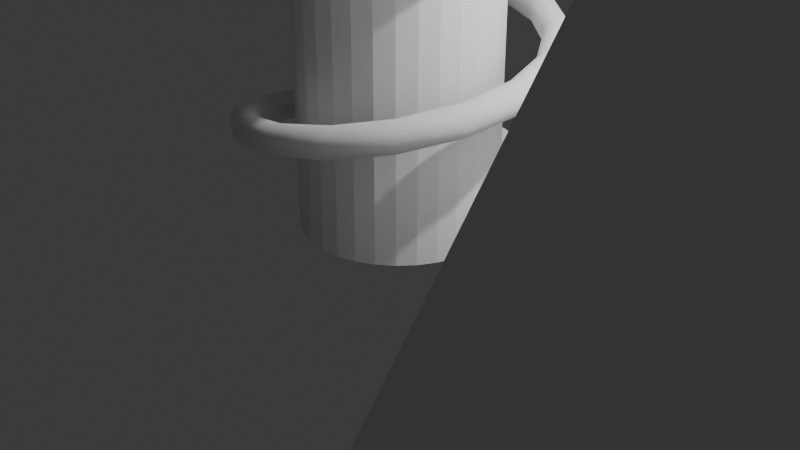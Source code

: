 # Source: holder.blend  (saved by Blender 4.1.24; exported with 4.5.12 LTS)
import bpy
from mathutils import Matrix  # noqa: F401  (used for matrix-valued properties, if any)

bpy.ops.wm.read_factory_settings(use_empty=True)
scene = bpy.context.scene
scene.name = 'Scene'

# ---- collections
col_collection = bpy.data.collections.new('Collection'); scene.collection.children.link(col_collection)

# ---- world
world_world = bpy.data.worlds.new('World'); scene.world = world_world
world_world.use_nodes = True; world_world.node_tree.nodes.clear()
_N = world_world.node_tree.nodes; _L = world_world.node_tree.links
n0 = _N.new('ShaderNodeOutputWorld'); n0.name = 'World Output'; n0.location = (300, 300)
n1 = _N.new('ShaderNodeBackground'); n1.name = 'Background'; n1.location = (10, 300)
n1.inputs[0].default_value = (0.05088, 0.05088, 0.05088, 1.0)
_L.new(n1.outputs[0], n0.inputs[0])
n0.is_active_output = True
world_world.color = (0.05088, 0.05088, 0.05088)
world_world.use_sun_shadow = False
world_world.sun_shadow_jitter_overblur = 0.0

# ---- cameras
cam_camera = bpy.data.cameras.new('Camera')
cam_camera.clip_end = 100.0
cam_camera.ortho_scale = 7.314

# ---- lights
light_light = bpy.data.lights.new('Light', 'POINT')
light_light.transmission_factor = 0.0
light_light.energy = 1000.0
light_light.shadow_soft_size = 0.1
light_light.shadow_maximum_resolution = 0.006
light_light.use_absolute_resolution = True

# ---- meshes
me_circle_001 = bpy.data.meshes.new('Circle.001')
me_circle_001.from_pydata([(1.489, 0.1506, -6.476e-16), (1.459, 0.1477, -6.476e-16), (1.431, 0.1391, -6.476e-16), (1.405, 0.1252, -6.476e-16), (1.382, 0.1065, -6.476e-16), (1.364, 0.08365, -6.476e-16), (1.35, 0.05762, -6.476e-16), (1.341, 0.02938, -6.476e-16), (1.338, 1.266e-08, -6.476e-16), (1.341, -0.02938, -6.476e-16), (1.35, -0.05762, -6.476e-16), (1.364, -0.08365, -6.476e-16), (1.382, -0.1065, -6.476e-16), (1.405, -0.1252, -6.476e-16), (1.431, -0.1391, -6.476e-16), (1.459, -0.1477, -6.476e-16), (1.489, -0.1506, -6.476e-16), (1.518, -0.1477, -6.476e-16), (1.546, -0.1391, -6.476e-16), (1.572, -0.1252, -6.476e-16), (1.595, -0.1065, -6.476e-16), (1.614, -0.08365, -6.476e-16), (1.628, -0.05762, -6.476e-16), (1.636, -0.02938, -6.476e-16), (1.639, 1.266e-08, -6.476e-16), (1.636, 0.02938, -6.476e-16), (1.628, 0.05762, -6.476e-16), (1.614, 0.08365, -6.476e-16), (1.595, 0.1065, -6.476e-16), (1.572, 0.1252, -6.476e-16), (1.546, 0.1391, -6.476e-16), (1.518, 0.1477, -6.476e-16)], [(1, 0), (2, 1), (3, 2), (4, 3), (5, 4), (6, 5), (7, 6), (8, 7), (9, 8), (10, 9), (11, 10), (12, 11), (13, 12), (14, 13), (15, 14), (16, 15), (17, 16), (18, 17), (19, 18), (20, 19), (21, 20), (22, 21), (23, 22), (24, 23), (25, 24), (26, 25), (27, 26), (28, 27), (29, 28), (30, 29), (31, 30), (0, 31)], [])
_uv = me_circle_001.uv_layers.new(name='UVMap')
_uv.uv.foreach_set('vector', [])
me_circle_001.update()
me_circle = bpy.data.meshes.new('Circle')
me_circle.from_pydata([(0.0, 1.0, 0.0), (-0.1951, 0.9808, 0.0), (-0.3827, 0.9239, 0.0), (-0.5556, 0.8315, 0.0), (-0.7071, 0.7071, 0.0), (-0.8315, 0.5556, 0.0), (-0.9239, 0.3827, 0.0), (-0.9808, 0.1951, 0.0), (-1.0, 0.0, 0.0), (-0.9808, -0.1951, 0.0), (-0.9239, -0.3827, 0.0), (-0.8315, -0.5556, 0.0), (-0.7071, -0.7071, 0.0), (-0.5556, -0.8315, 0.0), (-0.3827, -0.9239, 0.0), (-0.1951, -0.9808, 0.0), (0.0, -1.0, 0.0), (0.1951, -0.9808, 0.0), (0.3827, -0.9239, 0.0), (0.5556, -0.8315, 0.0), (0.7071, -0.7071, 0.0), (0.8315, -0.5556, 0.0), (0.9239, -0.3827, 0.0), (0.9808, -0.1951, 0.0), (1.0, 0.0, 0.0), (0.9808, 0.1951, 0.0), (0.9239, 0.3827, 0.0), (0.8315, 0.5556, 0.0), (0.7071, 0.7071, 0.0), (0.5556, 0.8315, 0.0), (0.3827, 0.9239, 0.0), (0.1951, 0.9808, 0.0), (0.03065, 0.9995, 3.686), (-0.1546, 0.9866, 3.623), (-0.334, 0.9358, 3.562), (-0.5005, 0.849, 3.506), (-0.6477, 0.7296, 3.456), (-0.7701, 0.5822, 3.415), (-0.8629, 0.4124, 3.383), (-0.9225, 0.2267, 3.363), (-0.9467, 0.03235, 3.355), (-0.9345, -0.1633, 3.359), (-0.8864, -0.3526, 3.375), (-0.8042, -0.5284, 3.403), (-0.6911, -0.6839, 3.441), (-0.5514, -0.8131, 3.489), (-0.3906, -0.911, 3.543), (-0.2147, -0.974, 3.603), (-0.03064, -0.9995, 3.665), (0.1546, -0.9866, 3.728), (0.334, -0.9358, 3.788), (0.5005, -0.849, 3.845), (0.6478, -0.7296, 3.895), (0.7701, -0.5822, 3.936), (0.8629, -0.4124, 3.967), (0.9225, -0.2267, 3.988), (0.9467, -0.03235, 3.996), (0.9345, 0.1633, 3.992), (0.8864, 0.3526, 3.975), (0.8042, 0.5284, 3.947), (0.6911, 0.6839, 3.909), (0.5514, 0.8131, 3.862), (0.3906, 0.911, 3.807), (0.2148, 0.974, 3.748), (-2.154, 0.9995, 7.876), (-2.321, 0.9866, 7.773), (-2.482, 0.9358, 7.674), (-2.631, 0.849, 7.582), (-2.764, 0.7296, 7.5), (-2.873, 0.5822, 7.432), (-2.957, 0.4124, 7.38), (-3.01, 0.2267, 7.347), (-3.032, 0.03235, 7.334), (-3.021, -0.1633, 7.341), (-2.978, -0.3526, 7.367), (-2.904, -0.5284, 7.413), (-2.802, -0.6839, 7.476), (-2.677, -0.8131, 7.553), (-2.533, -0.911, 7.643), (-2.375, -0.974, 7.74), (-2.209, -0.9995, 7.842), (-2.043, -0.9866, 7.945), (-1.882, -0.9358, 8.045), (-1.732, -0.849, 8.137), (-1.6, -0.7296, 8.219), (-1.49, -0.5822, 8.287), (-1.407, -0.4124, 8.338), (-1.353, -0.2267, 8.371), (-1.331, -0.03235, 8.385), (-1.342, 0.1633, 8.378), (-1.386, 0.3526, 8.351), (-1.459, 0.5284, 8.306), (-1.561, 0.6839, 8.243), (-1.686, 0.8131, 8.165), (-1.831, 0.911, 8.076), (-1.989, 0.974, 7.978), (-9.723, 0.9995, 12.05), (-9.843, 0.9866, 11.9), (-9.96, 0.9358, 11.75), (-10.07, 0.849, 11.61), (-10.16, 0.7296, 11.49), (-10.24, 0.5822, 11.39), (-10.3, 0.4124, 11.31), (-10.34, 0.2267, 11.26), (-10.36, 0.03235, 11.24), (-10.35, -0.1633, 11.25), (-10.32, -0.3526, 11.29), (-10.27, -0.5284, 11.36), (-10.19, -0.6839, 11.45), (-10.1, -0.8131, 11.57), (-9.997, -0.911, 11.7), (-9.883, -0.974, 11.85), (-9.763, -0.9995, 12.0), (-9.642, -0.9866, 12.16), (-9.525, -0.9358, 12.31), (-9.416, -0.849, 12.44), (-9.32, -0.7296, 12.57), (-9.241, -0.5822, 12.67), (-9.18, -0.4124, 12.74), (-9.141, -0.2267, 12.79), (-9.126, -0.03235, 12.81), (-9.134, 0.1633, 12.8), (-9.165, 0.3526, 12.76), (-9.219, 0.5284, 12.7), (-9.292, 0.6839, 12.6), (-9.383, 0.8131, 12.49), (-9.488, 0.911, 12.35), (-9.603, 0.974, 12.21), (-23.68, 0.9995, 18.33), (-23.8, 0.9866, 18.17), (-23.91, 0.9358, 18.02), (-24.02, 0.849, 17.89), (-24.12, 0.7296, 17.76), (-24.2, 0.5822, 17.66), (-24.26, 0.4124, 17.58), (-24.3, 0.2267, 17.54), (-24.31, 0.03236, 17.52), (-24.3, -0.1633, 17.53), (-24.27, -0.3526, 17.57), (-24.22, -0.5284, 17.63), (-24.15, -0.6839, 17.73), (-24.05, -0.8131, 17.84), (-23.95, -0.911, 17.98), (-23.84, -0.974, 18.12), (-23.72, -0.9995, 18.28), (-23.59, -0.9866, 18.43), (-23.48, -0.9358, 18.58), (-23.37, -0.849, 18.72), (-23.27, -0.7296, 18.84), (-23.19, -0.5822, 18.94), (-23.13, -0.4124, 19.02), (-23.09, -0.2267, 19.07), (-23.08, -0.03235, 19.09), (-23.09, 0.1633, 19.08), (-23.12, 0.3526, 19.04), (-23.17, 0.5284, 18.97), (-23.24, 0.6839, 18.88), (-23.34, 0.8131, 18.76), (-23.44, 0.911, 18.63), (-23.56, 0.974, 18.48), (-1.583e-07, 1.052, -2.032), (-0.1479, 1.042, -2.043), (-0.29, 1.012, -2.074), (-0.421, 0.9635, -2.124), (-0.5359, 0.8979, -2.192), (-0.6301, 0.8179, -2.274), (-0.7002, 0.7266, -2.368), (-0.7433, 0.6276, -2.47), (-0.7579, 0.5246, -2.576), (-0.7433, 0.4216, -2.682), (-0.7002, 0.3226, -2.784), (-0.6301, 0.2313, -2.878), (-0.5359, 0.1513, -2.961), (-0.421, 0.0857, -3.028), (-0.29, 0.03692, -3.078), (-0.1479, 0.00688, -3.109), (-2.404e-07, -0.003263, -3.12), (0.1479, 0.00688, -3.109), (0.29, 0.03692, -3.078), (0.421, 0.0857, -3.028), (0.5359, 0.1513, -2.961), (0.6301, 0.2313, -2.878), (0.7002, 0.3226, -2.784), (0.7433, 0.4216, -2.682), (0.7579, 0.5246, -2.576), (0.7433, 0.6276, -2.47), (0.7002, 0.7266, -2.368), (0.6301, 0.8179, -2.274), (0.5359, 0.8979, -2.192), (0.421, 0.9635, -2.124), (0.29, 1.012, -2.074), (0.1479, 1.042, -2.043)], [], [(3, 2, 34, 35), (30, 29, 61, 62), (17, 16, 48, 49), (4, 3, 35, 36), (31, 30, 62, 63), (18, 17, 49, 50), (5, 4, 36, 37), (0, 31, 63, 32), (19, 18, 50, 51), (6, 5, 37, 38), (20, 19, 51, 52), (7, 6, 38, 39), (21, 20, 52, 53), (8, 7, 39, 40), (22, 21, 53, 54), (9, 8, 40, 41), (23, 22, 54, 55), (10, 9, 41, 42), (24, 23, 55, 56), (11, 10, 42, 43), (25, 24, 56, 57), (12, 11, 43, 44), (26, 25, 57, 58), (13, 12, 44, 45), (27, 26, 58, 59), (14, 13, 45, 46), (1, 0, 32, 33), (28, 27, 59, 60), (15, 14, 46, 47), (2, 1, 33, 34), (29, 28, 60, 61), (16, 15, 47, 48), (43, 42, 74, 75), (57, 56, 88, 89), (44, 43, 75, 76), (58, 57, 89, 90), (45, 44, 76, 77), (59, 58, 90, 91), (46, 45, 77, 78), (33, 32, 64, 65), (60, 59, 91, 92), (47, 46, 78, 79), (34, 33, 65, 66), (61, 60, 92, 93), (48, 47, 79, 80), (35, 34, 66, 67), (62, 61, 93, 94), (49, 48, 80, 81), (36, 35, 67, 68), (63, 62, 94, 95), (50, 49, 81, 82), (37, 36, 68, 69), (32, 63, 95, 64), (51, 50, 82, 83), (38, 37, 69, 70), (52, 51, 83, 84), (39, 38, 70, 71), (53, 52, 84, 85), (40, 39, 71, 72), (54, 53, 85, 86), (41, 40, 72, 73), (55, 54, 86, 87), (42, 41, 73, 74), (56, 55, 87, 88), (78, 77, 109, 110), (65, 64, 96, 97), (92, 91, 123, 124), (79, 78, 110, 111), (66, 65, 97, 98), (93, 92, 124, 125), (80, 79, 111, 112), (67, 66, 98, 99), (94, 93, 125, 126), (81, 80, 112, 113), (68, 67, 99, 100), (95, 94, 126, 127), (82, 81, 113, 114), (69, 68, 100, 101), (64, 95, 127, 96), (83, 82, 114, 115), (70, 69, 101, 102), (84, 83, 115, 116), (71, 70, 102, 103), (85, 84, 116, 117), (72, 71, 103, 104), (86, 85, 117, 118), (73, 72, 104, 105), (87, 86, 118, 119), (74, 73, 105, 106), (88, 87, 119, 120), (75, 74, 106, 107), (89, 88, 120, 121), (76, 75, 107, 108), (90, 89, 121, 122), (77, 76, 108, 109), (91, 90, 122, 123), (113, 112, 144, 145), (100, 99, 131, 132), (127, 126, 158, 159), (114, 113, 145, 146), (101, 100, 132, 133), (96, 127, 159, 128), (115, 114, 146, 147), (102, 101, 133, 134), (116, 115, 147, 148), (103, 102, 134, 135), (117, 116, 148, 149), (104, 103, 135, 136), (118, 117, 149, 150), (105, 104, 136, 137), (119, 118, 150, 151), (106, 105, 137, 138), (120, 119, 151, 152), (107, 106, 138, 139), (121, 120, 152, 153), (108, 107, 139, 140), (122, 121, 153, 154), (109, 108, 140, 141), (123, 122, 154, 155), (110, 109, 141, 142), (97, 96, 128, 129), (124, 123, 155, 156), (111, 110, 142, 143), (98, 97, 129, 130), (125, 124, 156, 157), (112, 111, 143, 144), (99, 98, 130, 131), (126, 125, 157, 158), (11, 12, 172, 171), (25, 26, 186, 185), (12, 13, 173, 172), (26, 27, 187, 186), (13, 14, 174, 173), (0, 1, 161, 160), (27, 28, 188, 187), (14, 15, 175, 174), (1, 2, 162, 161), (28, 29, 189, 188), (15, 16, 176, 175), (2, 3, 163, 162), (29, 30, 190, 189), (16, 17, 177, 176), (3, 4, 164, 163), (30, 31, 191, 190), (17, 18, 178, 177), (4, 5, 165, 164), (31, 0, 160, 191), (18, 19, 179, 178), (5, 6, 166, 165), (19, 20, 180, 179), (6, 7, 167, 166), (20, 21, 181, 180), (7, 8, 168, 167), (21, 22, 182, 181), (8, 9, 169, 168), (22, 23, 183, 182), (9, 10, 170, 169), (23, 24, 184, 183), (10, 11, 171, 170), (24, 25, 185, 184)])
_uv = me_circle.uv_layers.new(name='UVMap')
_uv.uv.foreach_set('vector', [0.0, 0.0, 0.0, 0.0, 0.0, 0.0, 0.0, 0.0, 0.0, 0.0, 0.0, 0.0, 0.0, 0.0, 0.0, 0.0, 0.0, 0.0, 0.0, 0.0, 0.0, 0.0, 0.0, 0.0, 0.0, 0.0, 0.0, 0.0, 0.0, 0.0, 0.0, 0.0, 0.0, 0.0, 0.0, 0.0, 0.0, 0.0, 0.0, 0.0, 0.0, 0.0, 0.0, 0.0, 0.0, 0.0, 0.0, 0.0, 0.0, 0.0, 0.0, 0.0, 0.0, 0.0, 0.0, 0.0, 0.0, 0.0, 0.0, 0.0, 0.0, 0.0, 0.0, 0.0, 0.0, 0.0, 0.0, 0.0, 0.0, 0.0, 0.0, 0.0, 0.0, 0.0, 0.0, 0.0, 0.0, 0.0, 0.0, 0.0, 0.0, 0.0, 0.0, 0.0, 0.0, 0.0, 0.0, 0.0, 0.0, 0.0, 0.0, 0.0, 0.0, 0.0, 0.0, 0.0, 0.0, 0.0, 0.0, 0.0, 0.0, 0.0, 0.0, 0.0, 0.0, 0.0, 0.0, 0.0, 0.0, 0.0, 0.0, 0.0, 0.0, 0.0, 0.0, 0.0, 0.0, 0.0, 0.0, 0.0, 0.0, 0.0, 0.0, 0.0, 0.0, 0.0, 0.0, 0.0, 0.0, 0.0, 0.0, 0.0, 0.0, 0.0, 0.0, 0.0, 0.0, 0.0, 0.0, 0.0, 0.0, 0.0, 0.0, 0.0, 0.0, 0.0, 0.0, 0.0, 0.0, 0.0, 0.0, 0.0, 0.0, 0.0, 0.0, 0.0, 0.0, 0.0, 0.0, 0.0, 0.0, 0.0, 0.0, 0.0, 0.0, 0.0, 0.0, 0.0, 0.0, 0.0, 0.0, 0.0, 0.0, 0.0, 0.0, 0.0, 0.0, 0.0, 0.0, 0.0, 0.0, 0.0, 0.0, 0.0, 0.0, 0.0, 0.0, 0.0, 0.0, 0.0, 0.0, 0.0, 0.0, 0.0, 0.0, 0.0, 0.0, 0.0, 0.0, 0.0, 0.0, 0.0, 0.0, 0.0, 0.0, 0.0, 0.0, 0.0, 0.0, 0.0, 0.0, 0.0, 0.0, 0.0, 0.0, 0.0, 0.0, 0.0, 0.0, 0.0, 0.0, 0.0, 0.0, 0.0, 0.0, 0.0, 0.0, 0.0, 0.0, 0.0, 0.0, 0.0, 0.0, 0.0, 0.0, 0.0, 0.0, 0.0, 0.0, 0.0, 0.0, 0.0, 0.0, 0.0, 0.0, 0.0, 0.0, 0.0, 0.0, 0.0, 0.0, 0.0, 0.0, 0.0, 0.0, 0.0, 0.0, 0.0, 0.0, 0.0, 0.0, 0.0, 0.0, 0.0, 0.0, 0.0, 0.0, 0.0, 0.0, 0.0, 0.0, 0.0, 0.0, 0.0, 0.0, 0.0, 0.0, 0.0, 0.0, 0.0, 0.0, 0.0, 0.0, 0.0, 0.0, 0.0, 0.0, 0.0, 0.0, 0.0, 0.0, 0.0, 0.0, 0.0, 0.0, 0.0, 0.0, 0.0, 0.0, 0.0, 0.0, 0.0, 0.0, 0.0, 0.0, 0.0, 0.0, 0.0, 0.0, 0.0, 0.0, 0.0, 0.0, 0.0, 0.0, 0.0, 0.0, 0.0, 0.0, 0.0, 0.0, 0.0, 0.0, 0.0, 0.0, 0.0, 0.0, 0.0, 0.0, 0.0, 0.0, 0.0, 0.0, 0.0, 0.0, 0.0, 0.0, 0.0, 0.0, 0.0, 0.0, 0.0, 0.0, 0.0, 0.0, 0.0, 0.0, 0.0, 0.0, 0.0, 0.0, 0.0, 0.0, 0.0, 0.0, 0.0, 0.0, 0.0, 0.0, 0.0, 0.0, 0.0, 0.0, 0.0, 0.0, 0.0, 0.0, 0.0, 0.0, 0.0, 0.0, 0.0, 0.0, 0.0, 0.0, 0.0, 0.0, 0.0, 0.0, 0.0, 0.0, 0.0, 0.0, 0.0, 0.0, 0.0, 0.0, 0.0, 0.0, 0.0, 0.0, 0.0, 0.0, 0.0, 0.0, 0.0, 0.0, 0.0, 0.0, 0.0, 0.0, 0.0, 0.0, 0.0, 0.0, 0.0, 0.0, 0.0, 0.0, 0.0, 0.0, 0.0, 0.0, 0.0, 0.0, 0.0, 0.0, 0.0, 0.0, 0.0, 0.0, 0.0, 0.0, 0.0, 0.0, 0.0, 0.0, 0.0, 0.0, 0.0, 0.0, 0.0, 0.0, 0.0, 0.0, 0.0, 0.0, 0.0, 0.0, 0.0, 0.0, 0.0, 0.0, 0.0, 0.0, 0.0, 0.0, 0.0, 0.0, 0.0, 0.0, 0.0, 0.0, 0.0, 0.0, 0.0, 0.0, 0.0, 0.0, 0.0, 0.0, 0.0, 0.0, 0.0, 0.0, 0.0, 0.0, 0.0, 0.0, 0.0, 0.0, 0.0, 0.0, 0.0, 0.0, 0.0, 0.0, 0.0, 0.0, 0.0, 0.0, 0.0, 0.0, 0.0, 0.0, 0.0, 0.0, 0.0, 0.0, 0.0, 0.0, 0.0, 0.0, 0.0, 0.0, 0.0, 0.0, 0.0, 0.0, 0.0, 0.0, 0.0, 0.0, 0.0, 0.0, 0.0, 0.0, 0.0, 0.0, 0.0, 0.0, 0.0, 0.0, 0.0, 0.0, 0.0, 0.0, 0.0, 0.0, 0.0, 0.0, 0.0, 0.0, 0.0, 0.0, 0.0, 0.0, 0.0, 0.0, 0.0, 0.0, 0.0, 0.0, 0.0, 0.0, 0.0, 0.0, 0.0, 0.0, 0.0, 0.0, 0.0, 0.0, 0.0, 0.0, 0.0, 0.0, 0.0, 0.0, 0.0, 0.0, 0.0, 0.0, 0.0, 0.0, 0.0, 0.0, 0.0, 0.0, 0.0, 0.0, 0.0, 0.0, 0.0, 0.0, 0.0, 0.0, 0.0, 0.0, 0.0, 0.0, 0.0, 0.0, 0.0, 0.0, 0.0, 0.0, 0.0, 0.0, 0.0, 0.0, 0.0, 0.0, 0.0, 0.0, 0.0, 0.0, 0.0, 0.0, 0.0, 0.0, 0.0, 0.0, 0.0, 0.0, 0.0, 0.0, 0.0, 0.0, 0.0, 0.0, 0.0, 0.0, 0.0, 0.0, 0.0, 0.0, 0.0, 0.0, 0.0, 0.0, 0.0, 0.0, 0.0, 0.0, 0.0, 0.0, 0.0, 0.0, 0.0, 0.0, 0.0, 0.0, 0.0, 0.0, 0.0, 0.0, 0.0, 0.0, 0.0, 0.0, 0.0, 0.0, 0.0, 0.0, 0.0, 0.0, 0.0, 0.0, 0.0, 0.0, 0.0, 0.0, 0.0, 0.0, 0.0, 0.0, 0.0, 0.0, 0.0, 0.0, 0.0, 0.0, 0.0, 0.0, 0.0, 0.0, 0.0, 0.0, 0.0, 0.0, 0.0, 0.0, 0.0, 0.0, 0.0, 0.0, 0.0, 0.0, 0.0, 0.0, 0.0, 0.0, 0.0, 0.0, 0.0, 0.0, 0.0, 0.0, 0.0, 0.0, 0.0, 0.0, 0.0, 0.0, 0.0, 0.0, 0.0, 0.0, 0.0, 0.0, 0.0, 0.0, 0.0, 0.0, 0.0, 0.0, 0.0, 0.0, 0.0, 0.0, 0.0, 0.0, 0.0, 0.0, 0.0, 0.0, 0.0, 0.0, 0.0, 0.0, 0.0, 0.0, 0.0, 0.0, 0.0, 0.0, 0.0, 0.0, 0.0, 0.0, 0.0, 0.0, 0.0, 0.0, 0.0, 0.0, 0.0, 0.0, 0.0, 0.0, 0.0, 0.0, 0.0, 0.0, 0.0, 0.0, 0.0, 0.0, 0.0, 0.0, 0.0, 0.0, 0.0, 0.0, 0.0, 0.0, 0.0, 0.0, 0.0, 0.0, 0.0, 0.0, 0.0, 0.0, 0.0, 0.0, 0.0, 0.0, 0.0, 0.0, 0.0, 0.0, 0.0, 0.0, 0.0, 0.0, 0.0, 0.0, 0.0, 0.0, 0.0, 0.0, 0.0, 0.0, 0.0, 0.0, 0.0, 0.0, 0.0, 0.0, 0.0, 0.0, 0.0, 0.0, 0.0, 0.0, 0.0, 0.0, 0.0, 0.0, 0.0, 0.0, 0.0, 0.0, 0.0, 0.0, 0.0, 0.0, 0.0, 0.0, 0.0, 0.0, 0.0, 0.0, 0.0, 0.0, 0.0, 0.0, 0.0, 0.0, 0.0, 0.0, 0.0, 0.0, 0.0, 0.0, 0.0, 0.0, 0.0, 0.0, 0.0, 0.0, 0.0, 0.0, 0.0, 0.0, 0.0, 0.0, 0.0, 0.0, 0.0, 0.0, 0.0, 0.0, 0.0, 0.0, 0.0, 0.0, 0.0, 0.0, 0.0, 0.0, 0.0, 0.0, 0.0, 0.0, 0.0, 0.0, 0.0, 0.0, 0.0, 0.0, 0.0, 0.0, 0.0, 0.0, 0.0, 0.0, 0.0, 0.0, 0.0, 0.0, 0.0, 0.0, 0.0, 0.0, 0.0, 0.0, 0.0, 0.0, 0.0, 0.0, 0.0, 0.0, 0.0, 0.0, 0.0, 0.0, 0.0, 0.0, 0.0, 0.0, 0.0, 0.0, 0.0, 0.0, 0.0, 0.0, 0.0, 0.0, 0.0, 0.0, 0.0, 0.0, 0.0, 0.0, 0.0, 0.0, 0.0, 0.0, 0.0, 0.0, 0.0, 0.0, 0.0, 0.0, 0.0, 0.0, 0.0, 0.0, 0.0, 0.0, 0.0, 0.0, 0.0, 0.0, 0.0, 0.0, 0.0, 0.0, 0.0, 0.0, 0.0, 0.0, 0.0, 0.0, 0.0, 0.0, 0.0, 0.0, 0.0, 0.0, 0.0, 0.0, 0.0, 0.0, 0.0, 0.0, 0.0, 0.0, 0.0, 0.0, 0.0, 0.0, 0.0, 0.0, 0.0, 0.0, 0.0, 0.0, 0.0, 0.0, 0.0, 0.0, 0.0, 0.0, 0.0, 0.0, 0.0, 0.0, 0.0, 0.0, 0.0, 0.0, 0.0, 0.0, 0.0, 0.0, 0.0, 0.0, 0.0, 0.0, 0.0, 0.0, 0.0, 0.0, 0.0, 0.0, 0.0, 0.0, 0.0, 0.0, 0.0, 0.0, 0.0, 0.0, 0.0, 0.0, 0.0, 0.0, 0.0, 0.0, 0.0, 0.0, 0.0, 0.0, 0.0, 0.0, 0.0, 0.0, 0.0, 0.0, 0.0, 0.0, 0.0, 0.0, 0.0, 0.0, 0.0, 0.0, 0.0, 0.0, 0.0, 0.0, 0.0, 0.0, 0.0, 0.0, 0.0, 0.0, 0.0, 0.0, 0.0, 0.0, 0.0, 0.0, 0.0, 0.0, 0.0, 0.0, 0.0, 0.0, 0.0, 0.0, 0.0, 0.0, 0.0, 0.0, 0.0, 0.0, 0.0, 0.0, 0.0, 0.0, 0.0, 0.0, 0.0, 0.0, 0.0, 0.0, 0.0, 0.0, 0.0, 0.0, 0.0, 0.0, 0.0, 0.0, 0.0, 0.0, 0.0, 0.0, 0.0, 0.0, 0.0, 0.0, 0.0, 0.0, 0.0, 0.0, 0.0, 0.0, 0.0, 0.0, 0.0, 0.0, 0.0, 0.0, 0.0, 0.0, 0.0, 0.0, 0.0, 0.0, 0.0, 0.0, 0.0, 0.0, 0.0, 0.0, 0.0, 0.0, 0.0, 0.0, 0.0, 0.0, 0.0, 0.0, 0.0, 0.0, 0.0, 0.0, 0.0, 0.0, 0.0, 0.0, 0.0, 0.0, 0.0, 0.0, 0.0, 0.0, 0.0, 0.0, 0.0, 0.0, 0.0, 0.0, 0.0, 0.0, 0.0, 0.0, 0.0, 0.0, 0.0, 0.0, 0.0, 0.0, 0.0, 0.0, 0.0, 0.0, 0.0, 0.0, 0.0, 0.0, 0.0, 0.0, 0.0, 0.0, 0.0, 0.0, 0.0, 0.0, 0.0, 0.0, 0.0, 0.0, 0.0, 0.0, 0.0, 0.0, 0.0, 0.0, 0.0, 0.0, 0.0, 0.0, 0.0, 0.0, 0.0, 0.0, 0.0, 0.0, 0.0, 0.0, 0.0, 0.0, 0.0, 0.0, 0.0, 0.0, 0.0, 0.0, 0.0, 0.0, 0.0, 0.0, 0.0, 0.0, 0.0, 0.0, 0.0, 0.0, 0.0, 0.0, 0.0, 0.0, 0.0, 0.0, 0.0, 0.0, 0.0, 0.0, 0.0, 0.0, 0.0, 0.0, 0.0, 0.0, 0.0, 0.0, 0.0, 0.0, 0.0, 0.0, 0.0, 0.0, 0.0, 0.0, 0.0, 0.0, 0.0, 0.0, 0.0, 0.0, 0.0, 0.0, 0.0, 0.0, 0.0, 0.0, 0.0, 0.0, 0.0, 0.0, 0.0, 0.0, 0.0, 0.0, 0.0, 0.0, 0.0, 0.0, 0.0, 0.0, 0.0, 0.0, 0.0, 0.0, 0.0, 0.0, 0.0, 0.0, 0.0, 0.0, 0.0, 0.0, 0.0, 0.0, 0.0, 0.0, 0.0, 0.0, 0.0, 0.0, 0.0, 0.0, 0.0, 0.0, 0.0, 0.0, 0.0, 0.0, 0.0, 0.0, 0.0, 0.0, 0.0, 0.0, 0.0, 0.0, 0.0, 0.0, 0.0, 0.0, 0.0, 0.0, 0.0])
me_circle.update()
me_plane = bpy.data.meshes.new('Plane')
me_plane.from_pydata([(-1.0, -1.0, 0.0), (1.0, -1.0, 0.0), (-1.0, 1.0, 0.0), (1.0, 1.0, 0.0), (2.662, -1.0, -5.215e-08), (2.662, 1.0, -5.215e-08), (2.452, -0.7896, -4.566e-08), (1.21, -0.7896, -6.49e-09), (1.21, 0.7896, -6.49e-09), (2.452, 0.7896, -4.566e-08), (2.452, -0.7896, -0.2511), (2.452, 0.7896, -0.2511), (1.21, 0.7896, -0.2511), (1.21, -0.7896, -0.2511), (-1.0, -1.0, -0.3687), (1.0, -1.0, -0.3687), (-1.0, 1.0, -0.3687), (1.0, 1.0, -0.3687), (2.662, -1.0, -0.3687), (2.662, 1.0, -0.3687)], [], [(0, 1, 3, 2), (7, 6, 10, 13), (7, 8, 3, 1), (9, 6, 4, 5), (8, 9, 5, 3), (6, 7, 1, 4), (12, 13, 10, 11), (6, 9, 11, 10), (8, 7, 13, 12), (9, 8, 12, 11), (5, 4, 18, 19), (0, 2, 16, 14), (3, 5, 19, 17), (2, 3, 17, 16), (1, 0, 14, 15), (4, 1, 15, 18), (16, 17, 19, 18, 15, 14)])
_uv = me_plane.uv_layers.new(name='UVMap')
_uv.uv.foreach_set('vector', [0.0, 0.0, 1.0, 0.0, 1.0, 1.0, 0.0, 1.0, 1.0, 0.1052, 1.0, 0.1052, 1.0, 0.1052, 1.0, 0.1052, 1.0, 0.1052, 1.0, 0.8948, 1.0, 1.0, 1.0, 0.0, 1.0, 0.8948, 1.0, 0.1052, 1.0, 0.0, 1.0, 1.0, 1.0, 0.8948, 1.0, 0.8948, 1.0, 1.0, 1.0, 1.0, 1.0, 0.1052, 1.0, 0.1052, 1.0, 0.0, 1.0, 0.0, 1.0, 0.8948, 1.0, 0.1052, 1.0, 0.1052, 1.0, 0.8948, 1.0, 0.1052, 1.0, 0.8948, 1.0, 0.8948, 1.0, 0.1052, 1.0, 0.8948, 1.0, 0.1052, 1.0, 0.1052, 1.0, 0.8948, 1.0, 0.8948, 1.0, 0.8948, 1.0, 0.8948, 1.0, 0.8948, 1.0, 1.0, 1.0, 0.0, 1.0, 0.0, 1.0, 1.0, 0.0, 0.0, 0.0, 1.0, 0.0, 1.0, 0.0, 0.0, 1.0, 1.0, 1.0, 1.0, 1.0, 1.0, 1.0, 1.0, 0.0, 1.0, 1.0, 1.0, 1.0, 1.0, 0.0, 1.0, 1.0, 0.0, 0.0, 0.0, 0.0, 0.0, 1.0, 0.0, 1.0, 0.0, 1.0, 0.0, 1.0, 0.0, 1.0, 0.0, 0.0, 1.0, 1.0, 1.0, 1.0, 1.0, 1.0, 0.0, 1.0, 0.0, 0.0, 0.0])
me_plane.update()
me_cube_002 = bpy.data.meshes.new('Cube.002')
me_cube_002.from_pydata([(-0.8406, -0.8406, -1.0), (-0.8406, -1.0, -0.8406), (-1.0, -0.8406, -0.8406), (-0.8406, -0.9533, -0.9533), (-0.9326, -0.9326, -0.9326), (-0.9533, -0.9533, -0.8406), (-0.9533, -0.8406, -0.9533), (-0.8406, -1.0, 0.8406), (-0.8406, -0.8406, 1.0), (-1.0, -0.8406, 0.8406), (-0.8406, -0.9533, 0.9533), (-0.9326, -0.9326, 0.9326), (-0.9533, -0.8406, 0.9533), (-0.9533, -0.9533, 0.8406), (-0.8406, 0.8406, -1.0), (-1.0, 0.8406, -0.8406), (-0.8406, 1.0, -0.8406), (-0.9533, 0.8406, -0.9533), (-0.9326, 0.9326, -0.9326), (-0.9533, 0.9533, -0.8406), (-0.8406, 0.9533, -0.9533), (-0.8406, 0.8406, 1.0), (-0.8406, 1.0, 0.8406), (-1.0, 0.8406, 0.8406), (-0.8406, 0.9533, 0.9533), (-0.9326, 0.9326, 0.9326), (-0.9533, 0.9533, 0.8406), (-0.9533, 0.8406, 0.9533), (0.8406, -0.8406, -1.0), (1.0, -0.8406, -0.8406), (0.8406, -1.0, -0.8406), (0.9533, -0.8406, -0.9533), (0.9326, -0.9326, -0.9326), (0.9533, -0.9533, -0.8406), (0.8406, -0.9533, -0.9533), (0.8406, -0.8406, 1.0), (0.8406, -1.0, 0.8406), (1.0, -0.8406, 0.8406), (0.8406, -0.9533, 0.9533), (0.9326, -0.9326, 0.9326), (0.9533, -0.9533, 0.8406), (0.9533, -0.8406, 0.9533), (0.8406, 0.8406, -1.0), (0.8406, 1.0, -0.8406), (1.0, 0.8406, -0.8406), (0.8406, 0.9533, -0.9533), (0.9326, 0.9326, -0.9326), (0.9533, 0.9533, -0.8406), (0.9533, 0.8406, -0.9533), (0.8406, 0.8406, 1.0), (1.0, 0.8406, 0.8406), (0.8406, 1.0, 0.8406), (0.9533, 0.8406, 0.9533), (0.9326, 0.9326, 0.9326), (0.9533, 0.9533, 0.8406), (0.8406, 0.9533, 0.9533)], [], [(30, 36, 7, 1), (44, 50, 37, 29), (49, 21, 8, 35), (2, 9, 23, 15), (16, 22, 51, 43), (0, 3, 4, 6), (1, 5, 4, 3), (2, 6, 4, 5), (7, 10, 11, 13), (8, 12, 11, 10), (9, 13, 11, 12), (14, 17, 18, 20), (15, 19, 18, 17), (16, 20, 18, 19), (21, 24, 25, 27), (22, 26, 25, 24), (23, 27, 25, 26), (28, 31, 32, 34), (29, 33, 32, 31), (30, 34, 32, 33), (35, 38, 39, 41), (36, 40, 39, 38), (37, 41, 39, 40), (42, 45, 46, 48), (43, 47, 46, 45), (44, 48, 46, 47), (49, 52, 53, 55), (50, 54, 53, 52), (51, 55, 53, 54), (14, 0, 6, 17), (17, 6, 2, 15), (1, 7, 13, 5), (5, 13, 9, 2), (8, 21, 27, 12), (12, 27, 23, 9), (22, 16, 19, 26), (26, 19, 15, 23), (42, 14, 20, 45), (45, 20, 16, 43), (21, 49, 55, 24), (24, 55, 51, 22), (50, 44, 47, 54), (54, 47, 43, 51), (28, 42, 48, 31), (31, 48, 44, 29), (49, 35, 41, 52), (52, 41, 37, 50), (36, 30, 33, 40), (40, 33, 29, 37), (0, 28, 34, 3), (3, 34, 30, 1), (35, 8, 10, 38), (38, 10, 7, 36), (14, 42, 28, 0)])
_uv = me_cube_002.uv_layers.new(name='UVMap')
_uv.uv.foreach_set('vector', [0.3949, 0.7699, 0.6051, 0.7699, 0.6051, 0.9801, 0.3949, 0.9801, 0.3949, 0.5199, 0.6051, 0.5199, 0.6051, 0.7301, 0.3949, 0.7301, 0.6449, 0.5199, 0.8551, 0.5199, 0.8551, 0.7301, 0.6449, 0.7301, 0.3949, 0.01992, 0.6051, 0.01992, 0.6051, 0.2301, 0.3949, 0.2301, 0.3949, 0.2699, 0.6051, 0.2699, 0.6051, 0.4801, 0.3949, 0.4801, 0.1449, 0.7301, 0.1449, 0.75, 0.1334, 0.75, 0.125, 0.7301, 0.3949, 0.9801, 0.3949, 1.0, 0.3834, 1.0, 0.375, 0.9801, 0.3949, 0.01992, 0.375, 0.01992, 0.375, 0.008419, 0.3949, 0.0, 0.6051, 0.9801, 0.625, 0.9801, 0.625, 0.9916, 0.6051, 1.0, 0.8551, 0.7301, 0.875, 0.7301, 0.875, 0.7416, 0.8551, 0.75, 0.6051, 0.01992, 0.6051, 0.0, 0.6166, 0.0, 0.625, 0.01992, 0.1449, 0.5199, 0.125, 0.5199, 0.125, 0.5084, 0.1449, 0.5, 0.3949, 0.2301, 0.3949, 0.25, 0.3834, 0.25, 0.375, 0.2301, 0.3949, 0.2699, 0.375, 0.2699, 0.375, 0.2584, 0.3949, 0.25, 0.8551, 0.5199, 0.8551, 0.5, 0.8666, 0.5, 0.875, 0.5199, 0.6051, 0.2699, 0.6051, 0.25, 0.6166, 0.25, 0.625, 0.2699, 0.6051, 0.2301, 0.625, 0.2301, 0.625, 0.2416, 0.6051, 0.25, 0.3551, 0.7301, 0.375, 0.7301, 0.3778, 0.75, 0.3551, 0.75, 0.3949, 0.7301, 0.3949, 0.75, 0.3778, 0.75, 0.375, 0.7301, 0.3949, 0.7699, 0.375, 0.7699, 0.3778, 0.75, 0.3949, 0.75, 0.6449, 0.7301, 0.6449, 0.75, 0.625, 0.7472, 0.625, 0.7301, 0.6051, 0.7699, 0.6051, 0.75, 0.625, 0.7472, 0.625, 0.7699, 0.6051, 0.7301, 0.625, 0.7301, 0.625, 0.7472, 0.6051, 0.75, 0.3551, 0.5199, 0.3551, 0.5, 0.375, 0.5028, 0.375, 0.5199, 0.3949, 0.4801, 0.3949, 0.5, 0.375, 0.5028, 0.375, 0.4801, 0.3949, 0.5199, 0.375, 0.5199, 0.375, 0.5028, 0.3949, 0.5, 0.6449, 0.5199, 0.625, 0.5199, 0.6222, 0.5, 0.6449, 0.5, 0.6051, 0.5199, 0.6051, 0.5, 0.6222, 0.5, 0.625, 0.5199, 0.6051, 0.4801, 0.625, 0.4801, 0.6222, 0.5, 0.6051, 0.5, 0.1449, 0.5199, 0.1449, 0.7301, 0.125, 0.7301, 0.125, 0.5199, 0.375, 0.2301, 0.375, 0.01992, 0.3949, 0.01992, 0.3949, 0.2301, 0.3949, 0.9801, 0.6051, 0.9801, 0.6051, 1.0, 0.3949, 1.0, 0.3949, 0.0, 0.6051, 0.0, 0.6051, 0.01992, 0.3949, 0.01992, 0.8551, 0.7301, 0.8551, 0.5199, 0.875, 0.5199, 0.875, 0.7301, 0.625, 0.01992, 0.625, 0.2301, 0.6051, 0.2301, 0.6051, 0.01992, 0.6051, 0.2699, 0.3949, 0.2699, 0.3949, 0.25, 0.6051, 0.25, 0.6051, 0.25, 0.3949, 0.25, 0.3949, 0.2301, 0.6051, 0.2301, 0.3551, 0.5199, 0.1449, 0.5199, 0.1449, 0.5, 0.3551, 0.5, 0.375, 0.4801, 0.375, 0.2699, 0.3949, 0.2699, 0.3949, 0.4801, 0.8551, 0.5199, 0.6449, 0.5199, 0.6449, 0.5, 0.8551, 0.5, 0.625, 0.2699, 0.625, 0.4801, 0.6051, 0.4801, 0.6051, 0.2699, 0.6051, 0.5199, 0.3949, 0.5199, 0.3949, 0.5, 0.6051, 0.5, 0.6051, 0.5, 0.3949, 0.5, 0.3949, 0.4801, 0.6051, 0.4801, 0.3551, 0.7301, 0.3551, 0.5199, 0.375, 0.5199, 0.375, 0.7301, 0.375, 0.7301, 0.375, 0.5199, 0.3949, 0.5199, 0.3949, 0.7301, 0.6449, 0.5199, 0.6449, 0.7301, 0.625, 0.7301, 0.625, 0.5199, 0.625, 0.5199, 0.625, 0.7301, 0.6051, 0.7301, 0.6051, 0.5199, 0.6051, 0.7699, 0.3949, 0.7699, 0.3949, 0.75, 0.6051, 0.75, 0.6051, 0.75, 0.3949, 0.75, 0.3949, 0.7301, 0.6051, 0.7301, 0.1449, 0.7301, 0.3551, 0.7301, 0.3551, 0.75, 0.1449, 0.75, 0.375, 0.9801, 0.375, 0.7699, 0.3949, 0.7699, 0.3949, 0.9801, 0.6449, 0.7301, 0.8551, 0.7301, 0.8551, 0.75, 0.6449, 0.75, 0.625, 0.7699, 0.625, 0.9801, 0.6051, 0.9801, 0.6051, 0.7699, 0.1449, 0.5199, 0.3551, 0.5199, 0.3551, 0.7301, 0.1449, 0.7301])
me_cube_002.update()
me_circle_003 = bpy.data.meshes.new('Circle.003')
me_circle_003.from_pydata([(0.0, 1.0, 0.0), (-0.1951, 0.9808, 0.0), (-0.3827, 0.9239, 0.0), (-0.5556, 0.8315, 0.0), (-0.7071, 0.7071, 0.0), (-0.8315, 0.5556, 0.0), (-0.9239, 0.3827, 0.0), (-0.9808, 0.1951, 0.0), (-1.0, 0.0, 0.0), (-0.9808, -0.1951, 0.0), (-0.9239, -0.3827, 0.0), (-0.8315, -0.5556, 0.0), (-0.7071, -0.7071, 0.0), (-0.5556, -0.8315, 0.0), (-0.3827, -0.9239, 0.0), (-0.1951, -0.9808, 0.0), (0.0, -1.0, 0.0), (0.1951, -0.9808, 0.0), (0.3827, -0.9239, 0.0), (0.5556, -0.8315, 0.0), (0.7071, -0.7071, 0.0), (0.8315, -0.5556, 0.0), (0.9239, -0.3827, 0.0), (0.9808, -0.1951, 0.0), (1.0, 0.0, 0.0), (0.9808, 0.1951, 0.0), (0.9239, 0.3827, 0.0), (0.8315, 0.5556, 0.0), (0.7071, 0.7071, 0.0), (0.5556, 0.8315, 0.0), (0.3827, 0.9239, 0.0), (0.1951, 0.9808, 0.0), (0.0, 1.0, 10.0), (-0.1951, 0.9808, 10.0), (-0.3827, 0.9239, 10.0), (-0.5556, 0.8315, 10.0), (-0.7071, 0.7071, 10.0), (-0.8315, 0.5556, 10.0), (-0.9239, 0.3827, 10.0), (-0.9808, 0.1951, 10.0), (-1.0, 0.0, 10.0), (-0.9808, -0.1951, 10.0), (-0.9239, -0.3827, 10.0), (-0.8315, -0.5556, 10.0), (-0.7071, -0.7071, 10.0), (-0.5556, -0.8315, 10.0), (-0.3827, -0.9239, 10.0), (-0.1951, -0.9808, 10.0), (0.0, -1.0, 10.0), (0.1951, -0.9808, 10.0), (0.3827, -0.9239, 10.0), (0.5556, -0.8315, 10.0), (0.7071, -0.7071, 10.0), (0.8315, -0.5556, 10.0), (0.9239, -0.3827, 10.0), (0.9808, -0.1951, 10.0), (1.0, 0.0, 10.0), (0.9808, 0.1951, 10.0), (0.9239, 0.3827, 10.0), (0.8315, 0.5556, 10.0), (0.7071, 0.7071, 10.0), (0.5556, 0.8315, 10.0), (0.3827, 0.9239, 10.0), (0.1951, 0.9808, 10.0), (1.477e-08, 1.675, 10.0), (-0.3268, 1.643, 10.0), (-0.6409, 1.547, 10.0), (-0.9305, 1.393, 10.0), (-1.184, 1.184, 10.0), (-1.393, 0.9305, 10.0), (-1.547, 0.6409, 10.0), (-1.643, 0.3268, 10.0), (-1.675, -1.587e-08, 10.0), (-1.643, -0.3268, 10.0), (-1.547, -0.6409, 10.0), (-1.393, -0.9305, 10.0), (-1.184, -1.184, 10.0), (-0.9305, -1.393, 10.0), (-0.6409, -1.547, 10.0), (-0.3268, -1.643, 10.0), (1.477e-08, -1.675, 10.0), (0.3268, -1.643, 10.0), (0.6409, -1.547, 10.0), (0.9305, -1.393, 10.0), (1.184, -1.184, 10.0), (1.393, -0.9305, 10.0), (1.547, -0.6409, 10.0), (1.643, -0.3268, 10.0), (1.675, -1.587e-08, 10.0), (1.643, 0.3268, 10.0), (1.547, 0.6409, 10.0), (1.393, 0.9305, 10.0), (1.184, 1.184, 10.0), (0.9305, 1.393, 10.0), (0.6409, 1.547, 10.0), (0.3268, 1.643, 10.0), (9.042e-09, 2.14, 11.0), (-0.4175, 2.099, 11.0), (-0.819, 1.977, 11.0), (-1.189, 1.779, 11.0), (-1.513, 1.513, 11.0), (-1.779, 1.189, 11.0), (-1.977, 0.819, 11.0), (-2.099, 0.4175, 11.0), (-2.14, -2.027e-08, 11.0), (-2.099, -0.4175, 11.0), (-1.977, -0.819, 11.0), (-1.779, -1.189, 11.0), (-1.513, -1.513, 11.0), (-1.189, -1.779, 11.0), (-0.819, -1.977, 11.0), (-0.4175, -2.099, 11.0), (9.042e-09, -2.14, 11.0), (0.4175, -2.099, 11.0), (0.819, -1.977, 11.0), (1.189, -1.779, 11.0), (1.513, -1.513, 11.0), (1.779, -1.189, 11.0), (1.977, -0.819, 11.0), (2.099, -0.4175, 11.0), (2.14, -2.027e-08, 11.0), (2.099, 0.4175, 11.0), (1.977, 0.819, 11.0), (1.779, 1.189, 11.0), (1.513, 1.513, 11.0), (1.189, 1.779, 11.0), (0.819, 1.977, 11.0), (0.4175, 2.099, 11.0), (9.042e-09, 2.14, 11.5), (-0.4175, 2.099, 11.5), (-0.819, 1.977, 11.5), (-1.189, 1.779, 11.5), (-1.513, 1.513, 11.5), (-1.779, 1.189, 11.5), (-1.977, 0.819, 11.5), (-2.099, 0.4175, 11.5), (-2.14, -2.027e-08, 11.5), (-2.099, -0.4175, 11.5), (-1.977, -0.819, 11.5), (-1.779, -1.189, 11.5), (-1.513, -1.513, 11.5), (-1.189, -1.779, 11.5), (-0.819, -1.977, 11.5), (-0.4175, -2.099, 11.5), (9.042e-09, -2.14, 11.5), (0.4175, -2.099, 11.5), (0.819, -1.977, 11.5), (1.189, -1.779, 11.5), (1.513, -1.513, 11.5), (1.779, -1.189, 11.5), (1.977, -0.819, 11.5), (2.099, -0.4175, 11.5), (2.14, -2.027e-08, 11.5), (2.099, 0.4175, 11.5), (1.977, 0.819, 11.5), (1.779, 1.189, 11.5), (1.513, 1.513, 11.5), (1.189, 1.779, 11.5), (0.819, 1.977, 11.5), (0.4175, 2.099, 11.5), (6.27e-09, 2.052, 11.5), (-0.4004, 2.013, 11.5), (-0.7855, 1.896, 11.5), (-1.14, 1.707, 11.5), (-1.451, 1.451, 11.5), (-1.707, 1.14, 11.5), (-1.896, 0.7855, 11.5), (-2.013, 0.4004, 11.5), (-2.052, -1.792e-08, 11.5), (-2.013, -0.4004, 11.5), (-1.896, -0.7855, 11.5), (-1.707, -1.14, 11.5), (-1.451, -1.451, 11.5), (-1.14, -1.707, 11.5), (-0.7855, -1.896, 11.5), (-0.4004, -2.013, 11.5), (6.27e-09, -2.052, 11.5), (0.4004, -2.013, 11.5), (0.7855, -1.896, 11.5), (1.14, -1.707, 11.5), (1.451, -1.451, 11.5), (1.707, -1.14, 11.5), (1.896, -0.7855, 11.5), (2.013, -0.4004, 11.5), (2.052, -1.792e-08, 11.5), (2.013, 0.4004, 11.5), (1.896, 0.7855, 11.5), (1.707, 1.14, 11.5), (1.451, 1.451, 11.5), (1.14, 1.707, 11.5), (0.7855, 1.896, 11.5), (0.4004, 2.013, 11.5), (4.224e-09, 1.668, 10.99), (-0.3254, 1.636, 10.99), (-0.6384, 1.541, 10.99), (-0.9268, 1.387, 10.99), (-1.18, 1.18, 10.99), (-1.387, 0.9268, 10.99), (-1.541, 0.6384, 10.99), (-1.636, 0.3254, 10.99), (-1.668, -2.433e-08, 10.99), (-1.636, -0.3254, 10.99), (-1.541, -0.6384, 10.99), (-1.387, -0.9268, 10.99), (-1.18, -1.18, 10.99), (-0.9268, -1.387, 10.99), (-0.6384, -1.541, 10.99), (-0.3254, -1.636, 10.99), (4.224e-09, -1.668, 10.99), (0.3254, -1.636, 10.99), (0.6384, -1.541, 10.99), (0.9268, -1.387, 10.99), (1.18, -1.18, 10.99), (1.387, -0.9268, 10.99), (1.541, -0.6384, 10.99), (1.636, -0.3254, 10.99), (1.668, -2.433e-08, 10.99), (1.636, 0.3254, 10.99), (1.541, 0.6384, 10.99), (1.387, 0.9268, 10.99), (1.18, 1.18, 10.99), (0.9268, 1.387, 10.99), (0.6384, 1.541, 10.99), (0.3254, 1.636, 10.99)], [], [(3, 4, 36, 35), (30, 31, 63, 62), (17, 18, 50, 49), (4, 5, 37, 36), (31, 0, 32, 63), (18, 19, 51, 50), (5, 6, 38, 37), (19, 20, 52, 51), (6, 7, 39, 38), (20, 21, 53, 52), (7, 8, 40, 39), (21, 22, 54, 53), (8, 9, 41, 40), (22, 23, 55, 54), (9, 10, 42, 41), (23, 24, 56, 55), (10, 11, 43, 42), (24, 25, 57, 56), (11, 12, 44, 43), (25, 26, 58, 57), (12, 13, 45, 44), (26, 27, 59, 58), (13, 14, 46, 45), (0, 1, 33, 32), (27, 28, 60, 59), (14, 15, 47, 46), (1, 2, 34, 33), (28, 29, 61, 60), (15, 16, 48, 47), (2, 3, 35, 34), (29, 30, 62, 61), (16, 17, 49, 48), (33, 34, 66, 65), (60, 61, 93, 92), (47, 48, 80, 79), (34, 35, 67, 66), (61, 62, 94, 93), (48, 49, 81, 80), (35, 36, 68, 67), (62, 63, 95, 94), (49, 50, 82, 81), (36, 37, 69, 68), (63, 32, 64, 95), (50, 51, 83, 82), (37, 38, 70, 69), (51, 52, 84, 83), (38, 39, 71, 70), (52, 53, 85, 84), (39, 40, 72, 71), (53, 54, 86, 85), (40, 41, 73, 72), (54, 55, 87, 86), (41, 42, 74, 73), (55, 56, 88, 87), (42, 43, 75, 74), (56, 57, 89, 88), (43, 44, 76, 75), (57, 58, 90, 89), (44, 45, 77, 76), (58, 59, 91, 90), (45, 46, 78, 77), (32, 33, 65, 64), (59, 60, 92, 91), (46, 47, 79, 78), (68, 69, 197, 196), (95, 64, 192, 223), (82, 83, 211, 210), (69, 70, 198, 197), (83, 84, 212, 211), (70, 71, 199, 198), (84, 85, 213, 212), (71, 72, 200, 199), (85, 86, 214, 213), (72, 73, 201, 200), (86, 87, 215, 214), (73, 74, 202, 201), (87, 88, 216, 215), (74, 75, 203, 202), (88, 89, 217, 216), (75, 76, 204, 203), (89, 90, 218, 217), (76, 77, 205, 204), (90, 91, 219, 218), (77, 78, 206, 205), (64, 65, 193, 192), (91, 92, 220, 219), (78, 79, 207, 206), (65, 66, 194, 193), (92, 93, 221, 220), (79, 80, 208, 207), (66, 67, 195, 194), (93, 94, 222, 221), (80, 81, 209, 208), (67, 68, 196, 195), (94, 95, 223, 222), (81, 82, 210, 209), (205, 206, 110, 109), (192, 193, 97, 96), (219, 220, 124, 123), (206, 207, 111, 110), (193, 194, 98, 97), (220, 221, 125, 124), (207, 208, 112, 111), (194, 195, 99, 98), (221, 222, 126, 125), (208, 209, 113, 112), (195, 196, 100, 99), (222, 223, 127, 126), (209, 210, 114, 113), (196, 197, 101, 100), (223, 192, 96, 127), (210, 211, 115, 114), (197, 198, 102, 101), (211, 212, 116, 115), (198, 199, 103, 102), (212, 213, 117, 116), (199, 200, 104, 103), (213, 214, 118, 117), (200, 201, 105, 104), (214, 215, 119, 118), (201, 202, 106, 105), (215, 216, 120, 119), (202, 203, 107, 106), (216, 217, 121, 120), (203, 204, 108, 107), (217, 218, 122, 121), (204, 205, 109, 108), (218, 219, 123, 122), (112, 113, 145, 144), (99, 100, 132, 131), (126, 127, 159, 158), (113, 114, 146, 145), (100, 101, 133, 132), (127, 96, 128, 159), (114, 115, 147, 146), (101, 102, 134, 133), (115, 116, 148, 147), (102, 103, 135, 134), (116, 117, 149, 148), (103, 104, 136, 135), (117, 118, 150, 149), (104, 105, 137, 136), (118, 119, 151, 150), (105, 106, 138, 137), (119, 120, 152, 151), (106, 107, 139, 138), (120, 121, 153, 152), (107, 108, 140, 139), (121, 122, 154, 153), (108, 109, 141, 140), (122, 123, 155, 154), (109, 110, 142, 141), (96, 97, 129, 128), (123, 124, 156, 155), (110, 111, 143, 142), (97, 98, 130, 129), (124, 125, 157, 156), (111, 112, 144, 143), (98, 99, 131, 130), (125, 126, 158, 157), (147, 148, 180, 179), (134, 135, 167, 166), (148, 149, 181, 180), (135, 136, 168, 167), (149, 150, 182, 181), (136, 137, 169, 168), (150, 151, 183, 182), (137, 138, 170, 169), (151, 152, 184, 183), (138, 139, 171, 170), (152, 153, 185, 184), (139, 140, 172, 171), (153, 154, 186, 185), (140, 141, 173, 172), (154, 155, 187, 186), (141, 142, 174, 173), (128, 129, 161, 160), (155, 156, 188, 187), (142, 143, 175, 174), (129, 130, 162, 161), (156, 157, 189, 188), (143, 144, 176, 175), (130, 131, 163, 162), (157, 158, 190, 189), (144, 145, 177, 176), (131, 132, 164, 163), (158, 159, 191, 190), (145, 146, 178, 177), (132, 133, 165, 164), (159, 128, 160, 191), (146, 147, 179, 178), (133, 134, 166, 165), (182, 183, 215, 214), (169, 170, 202, 201), (183, 184, 216, 215), (170, 171, 203, 202), (184, 185, 217, 216), (171, 172, 204, 203), (185, 186, 218, 217), (172, 173, 205, 204), (186, 187, 219, 218), (173, 174, 206, 205), (160, 161, 193, 192), (187, 188, 220, 219), (174, 175, 207, 206), (161, 162, 194, 193), (188, 189, 221, 220), (175, 176, 208, 207), (162, 163, 195, 194), (189, 190, 222, 221), (176, 177, 209, 208), (163, 164, 196, 195), (190, 191, 223, 222), (177, 178, 210, 209), (164, 165, 197, 196), (191, 160, 192, 223), (178, 179, 211, 210), (165, 166, 198, 197), (179, 180, 212, 211), (166, 167, 199, 198), (180, 181, 213, 212), (167, 168, 200, 199), (181, 182, 214, 213), (168, 169, 201, 200)])
_uv = me_circle_003.uv_layers.new(name='UVMap')
_uv.uv.foreach_set('vector', [0.0, 0.0, 0.0, 0.0, 0.0, 0.0, 0.0, 0.0, 0.0, 0.0, 0.0, 0.0, 0.0, 0.0, 0.0, 0.0, 0.0, 0.0, 0.0, 0.0, 0.0, 0.0, 0.0, 0.0, 0.0, 0.0, 0.0, 0.0, 0.0, 0.0, 0.0, 0.0, 0.0, 0.0, 0.0, 0.0, 0.0, 0.0, 0.0, 0.0, 0.0, 0.0, 0.0, 0.0, 0.0, 0.0, 0.0, 0.0, 0.0, 0.0, 0.0, 0.0, 0.0, 0.0, 0.0, 0.0, 0.0, 0.0, 0.0, 0.0, 0.0, 0.0, 0.0, 0.0, 0.0, 0.0, 0.0, 0.0, 0.0, 0.0, 0.0, 0.0, 0.0, 0.0, 0.0, 0.0, 0.0, 0.0, 0.0, 0.0, 0.0, 0.0, 0.0, 0.0, 0.0, 0.0, 0.0, 0.0, 0.0, 0.0, 0.0, 0.0, 0.0, 0.0, 0.0, 0.0, 0.0, 0.0, 0.0, 0.0, 0.0, 0.0, 0.0, 0.0, 0.0, 0.0, 0.0, 0.0, 0.0, 0.0, 0.0, 0.0, 0.0, 0.0, 0.0, 0.0, 0.0, 0.0, 0.0, 0.0, 0.0, 0.0, 0.0, 0.0, 0.0, 0.0, 0.0, 0.0, 0.0, 0.0, 0.0, 0.0, 0.0, 0.0, 0.0, 0.0, 0.0, 0.0, 0.0, 0.0, 0.0, 0.0, 0.0, 0.0, 0.0, 0.0, 0.0, 0.0, 0.0, 0.0, 0.0, 0.0, 0.0, 0.0, 0.0, 0.0, 0.0, 0.0, 0.0, 0.0, 0.0, 0.0, 0.0, 0.0, 0.0, 0.0, 0.0, 0.0, 0.0, 0.0, 0.0, 0.0, 0.0, 0.0, 0.0, 0.0, 0.0, 0.0, 0.0, 0.0, 0.0, 0.0, 0.0, 0.0, 0.0, 0.0, 0.0, 0.0, 0.0, 0.0, 0.0, 0.0, 0.0, 0.0, 0.0, 0.0, 0.0, 0.0, 0.0, 0.0, 0.0, 0.0, 0.0, 0.0, 0.0, 0.0, 0.0, 0.0, 0.0, 0.0, 0.0, 0.0, 0.0, 0.0, 0.0, 0.0, 0.0, 0.0, 0.0, 0.0, 0.0, 0.0, 0.0, 0.0, 0.0, 0.0, 0.0, 0.0, 0.0, 0.0, 0.0, 0.0, 0.0, 0.0, 0.0, 0.0, 0.0, 0.0, 0.0, 0.0, 0.0, 0.0, 0.0, 0.0, 0.0, 0.0, 0.0, 0.0, 0.0, 0.0, 0.0, 0.0, 0.0, 0.0, 0.0, 0.0, 0.0, 0.0, 0.0, 0.0, 0.0, 0.0, 0.0, 0.0, 0.0, 0.0, 0.0, 0.0, 0.0, 0.0, 0.0, 0.0, 0.0, 0.0, 0.0, 0.0, 0.0, 0.0, 0.0, 0.0, 0.0, 0.0, 0.0, 0.0, 0.0, 0.0, 0.0, 0.0, 0.0, 0.0, 0.0, 0.0, 0.0, 0.0, 0.0, 0.0, 0.0, 0.0, 0.0, 0.0, 0.0, 0.0, 0.0, 0.0, 0.0, 0.0, 0.0, 0.0, 0.0, 0.0, 0.0, 0.0, 0.0, 0.0, 0.0, 0.0, 0.0, 0.0, 0.0, 0.0, 0.0, 0.0, 0.0, 0.0, 0.0, 0.0, 0.0, 0.0, 0.0, 0.0, 0.0, 0.0, 0.0, 0.0, 0.0, 0.0, 0.0, 0.0, 0.0, 0.0, 0.0, 0.0, 0.0, 0.0, 0.0, 0.0, 0.0, 0.0, 0.0, 0.0, 0.0, 0.0, 0.0, 0.0, 0.0, 0.0, 0.0, 0.0, 0.0, 0.0, 0.0, 0.0, 0.0, 0.0, 0.0, 0.0, 0.0, 0.0, 0.0, 0.0, 0.0, 0.0, 0.0, 0.0, 0.0, 0.0, 0.0, 0.0, 0.0, 0.0, 0.0, 0.0, 0.0, 0.0, 0.0, 0.0, 0.0, 0.0, 0.0, 0.0, 0.0, 0.0, 0.0, 0.0, 0.0, 0.0, 0.0, 0.0, 0.0, 0.0, 0.0, 0.0, 0.0, 0.0, 0.0, 0.0, 0.0, 0.0, 0.0, 0.0, 0.0, 0.0, 0.0, 0.0, 0.0, 0.0, 0.0, 0.0, 0.0, 0.0, 0.0, 0.0, 0.0, 0.0, 0.0, 0.0, 0.0, 0.0, 0.0, 0.0, 0.0, 0.0, 0.0, 0.0, 0.0, 0.0, 0.0, 0.0, 0.0, 0.0, 0.0, 0.0, 0.0, 0.0, 0.0, 0.0, 0.0, 0.0, 0.0, 0.0, 0.0, 0.0, 0.0, 0.0, 0.0, 0.0, 0.0, 0.0, 0.0, 0.0, 0.0, 0.0, 0.0, 0.0, 0.0, 0.0, 0.0, 0.0, 0.0, 0.0, 0.0, 0.0, 0.0, 0.0, 0.0, 0.0, 0.0, 0.0, 0.0, 0.0, 0.0, 0.0, 0.0, 0.0, 0.0, 0.0, 0.0, 0.0, 0.0, 0.0, 0.0, 0.0, 0.0, 0.0, 0.0, 0.0, 0.0, 0.0, 0.0, 0.0, 0.0, 0.0, 0.0, 0.0, 0.0, 0.0, 0.0, 0.0, 0.0, 0.0, 0.0, 0.0, 0.0, 0.0, 0.0, 0.0, 0.0, 0.0, 0.0, 0.0, 0.0, 0.0, 0.0, 0.0, 0.0, 0.0, 0.0, 0.0, 0.0, 0.0, 0.0, 0.0, 0.0, 0.0, 0.0, 0.0, 0.0, 0.0, 0.0, 0.0, 0.0, 0.0, 0.0, 0.0, 0.0, 0.0, 0.0, 0.0, 0.0, 0.0, 0.0, 0.0, 0.0, 0.0, 0.0, 0.0, 0.0, 0.0, 0.0, 0.0, 0.0, 0.0, 0.0, 0.0, 0.0, 0.0, 0.0, 0.0, 0.0, 0.0, 0.0, 0.0, 0.0, 0.0, 0.0, 0.0, 0.0, 0.0, 0.0, 0.0, 0.0, 0.0, 0.0, 0.0, 0.0, 0.0, 0.0, 0.0, 0.0, 0.0, 0.0, 0.0, 0.0, 0.0, 0.0, 0.0, 0.0, 0.0, 0.0, 0.0, 0.0, 0.0, 0.0, 0.0, 0.0, 0.0, 0.0, 0.0, 0.0, 0.0, 0.0, 0.0, 0.0, 0.0, 0.0, 0.0, 0.0, 0.0, 0.0, 0.0, 0.0, 0.0, 0.0, 0.0, 0.0, 0.0, 0.0, 0.0, 0.0, 0.0, 0.0, 0.0, 0.0, 0.0, 0.0, 0.0, 0.0, 0.0, 0.0, 0.0, 0.0, 0.0, 0.0, 0.0, 0.0, 0.0, 0.0, 0.0, 0.0, 0.0, 0.0, 0.0, 0.0, 0.0, 0.0, 0.0, 0.0, 0.0, 0.0, 0.0, 0.0, 0.0, 0.0, 0.0, 0.0, 0.0, 0.0, 0.0, 0.0, 0.0, 0.0, 0.0, 0.0, 0.0, 0.0, 0.0, 0.0, 0.0, 0.0, 0.0, 0.0, 0.0, 0.0, 0.0, 0.0, 0.0, 0.0, 0.0, 0.0, 0.0, 0.0, 0.0, 0.0, 0.0, 0.0, 0.0, 0.0, 0.0, 0.0, 0.0, 0.0, 0.0, 0.0, 0.0, 0.0, 0.0, 0.0, 0.0, 0.0, 0.0, 0.0, 0.0, 0.0, 0.0, 0.0, 0.0, 0.0, 0.0, 0.0, 0.0, 0.0, 0.0, 0.0, 0.0, 0.0, 0.0, 0.0, 0.0, 0.0, 0.0, 0.0, 0.0, 0.0, 0.0, 0.0, 0.0, 0.0, 0.0, 0.0, 0.0, 0.0, 0.0, 0.0, 0.0, 0.0, 0.0, 0.0, 0.0, 0.0, 0.0, 0.0, 0.0, 0.0, 0.0, 0.0, 0.0, 0.0, 0.0, 0.0, 0.0, 0.0, 0.0, 0.0, 0.0, 0.0, 0.0, 0.0, 0.0, 0.0, 0.0, 0.0, 0.0, 0.0, 0.0, 0.0, 0.0, 0.0, 0.0, 0.0, 0.0, 0.0, 0.0, 0.0, 0.0, 0.0, 0.0, 0.0, 0.0, 0.0, 0.0, 0.0, 0.0, 0.0, 0.0, 0.0, 0.0, 0.0, 0.0, 0.0, 0.0, 0.0, 0.0, 0.0, 0.0, 0.0, 0.0, 0.0, 0.0, 0.0, 0.0, 0.0, 0.0, 0.0, 0.0, 0.0, 0.0, 0.0, 0.0, 0.0, 0.0, 0.0, 0.0, 0.0, 0.0, 0.0, 0.0, 0.0, 0.0, 0.0, 0.0, 0.0, 0.0, 0.0, 0.0, 0.0, 0.0, 0.0, 0.0, 0.0, 0.0, 0.0, 0.0, 0.0, 0.0, 0.0, 0.0, 0.0, 0.0, 0.0, 0.0, 0.0, 0.0, 0.0, 0.0, 0.0, 0.0, 0.0, 0.0, 0.0, 0.0, 0.0, 0.0, 0.0, 0.0, 0.0, 0.0, 0.0, 0.0, 0.0, 0.0, 0.0, 0.0, 0.0, 0.0, 0.0, 0.0, 0.0, 0.0, 0.0, 0.0, 0.0, 0.0, 0.0, 0.0, 0.0, 0.0, 0.0, 0.0, 0.0, 0.0, 0.0, 0.0, 0.0, 0.0, 0.0, 0.0, 0.0, 0.0, 0.0, 0.0, 0.0, 0.0, 0.0, 0.0, 0.0, 0.0, 0.0, 0.0, 0.0, 0.0, 0.0, 0.0, 0.0, 0.0, 0.0, 0.0, 0.0, 0.0, 0.0, 0.0, 0.0, 0.0, 0.0, 0.0, 0.0, 0.0, 0.0, 0.0, 0.0, 0.0, 0.0, 0.0, 0.0, 0.0, 0.0, 0.0, 0.0, 0.0, 0.0, 0.0, 0.0, 0.0, 0.0, 0.0, 0.0, 0.0, 0.0, 0.0, 0.0, 0.0, 0.0, 0.0, 0.0, 0.0, 0.0, 0.0, 0.0, 0.0, 0.0, 0.0, 0.0, 0.0, 0.0, 0.0, 0.0, 0.0, 0.0, 0.0, 0.0, 0.0, 0.0, 0.0, 0.0, 0.0, 0.0, 0.0, 0.0, 0.0, 0.0, 0.0, 0.0, 0.0, 0.0, 0.0, 0.0, 0.0, 0.0, 0.0, 0.0, 0.0, 0.0, 0.0, 0.0, 0.0, 0.0, 0.0, 0.0, 0.0, 0.0, 0.0, 0.0, 0.0, 0.0, 0.0, 0.0, 0.0, 0.0, 0.0, 0.0, 0.0, 0.0, 0.0, 0.0, 0.0, 0.0, 0.0, 0.0, 0.0, 0.0, 0.0, 0.0, 0.0, 0.0, 0.0, 0.0, 0.0, 0.0, 0.0, 0.0, 0.0, 0.0, 0.0, 0.0, 0.0, 0.0, 0.0, 0.0, 0.0, 0.0, 0.0, 0.0, 0.0, 0.0, 0.0, 0.0, 0.0, 0.0, 0.0, 0.0, 0.0, 0.0, 0.0, 0.0, 0.0, 0.0, 0.0, 0.0, 0.0, 0.0, 0.0, 0.0, 0.0, 0.0, 0.0, 0.0, 0.0, 0.0, 0.0, 0.0, 0.0, 0.0, 0.0, 0.0, 0.0, 0.0, 0.0, 0.0, 0.0, 0.0, 0.0, 0.0, 0.0, 0.0, 0.0, 0.0, 0.0, 0.0, 0.0, 0.0, 0.0, 0.0, 0.0, 0.0, 0.0, 0.0, 0.0, 0.0, 0.0, 0.0, 0.0, 0.0, 0.0, 0.0, 0.0, 0.0, 0.0, 0.0, 0.0, 0.0, 0.0, 0.0, 0.0, 0.0, 0.0, 0.0, 0.0, 0.0, 0.0, 0.0, 0.0, 0.0, 0.0, 0.0, 0.0, 0.0, 0.0, 0.0, 0.0, 0.0, 0.0, 0.0, 0.0, 0.0, 0.0, 0.0, 0.0, 0.0, 0.0, 0.0, 0.0, 0.0, 0.0, 0.0, 0.0, 0.0, 0.0, 0.0, 0.0, 0.0, 0.0, 0.0, 0.0, 0.0, 0.0, 0.0, 0.0, 0.0, 0.0, 0.0, 0.0, 0.0, 0.0, 0.0, 0.0, 0.0, 0.0, 0.0, 0.0, 0.0, 0.0, 0.0, 0.0, 0.0, 0.0, 0.0, 0.0, 0.0, 0.0, 0.0, 0.0, 0.0, 0.0, 0.0, 0.0, 0.0, 0.0, 0.0, 0.0, 0.0, 0.0, 0.0, 0.0, 0.0, 0.0, 0.0, 0.0, 0.0, 0.0, 0.0, 0.0, 0.0, 0.0, 0.0, 0.0, 0.0, 0.0, 0.0, 0.0, 0.0, 0.0, 0.0, 0.0, 0.0, 0.0, 0.0, 0.0, 0.0, 0.0, 0.0, 0.0, 0.0, 0.0, 0.0, 0.0, 0.0, 0.0, 0.0, 0.0, 0.0, 0.0, 0.0, 0.0, 0.0, 0.0, 0.0, 0.0, 0.0, 0.0, 0.0, 0.0, 0.0, 0.0, 0.0, 0.0, 0.0, 0.0, 0.0, 0.0, 0.0, 0.0, 0.0, 0.0, 0.0, 0.0, 0.0, 0.0, 0.0, 0.0, 0.0, 0.0, 0.0, 0.0, 0.0, 0.0, 0.0, 0.0, 0.0, 0.0, 0.0, 0.0, 0.0, 0.0, 0.0, 0.0, 0.0, 0.0, 0.0, 0.0, 0.0, 0.0, 0.0, 0.0, 0.0, 0.0, 0.0, 0.0, 0.0, 0.0, 0.0, 0.0, 0.0, 0.0, 0.0, 0.0, 0.0, 0.0, 0.0, 0.0, 0.0, 0.0, 0.0, 0.0, 0.0, 0.0, 0.0, 0.0, 0.0, 0.0, 0.0, 0.0, 0.0, 0.0, 0.0, 0.0, 0.0, 0.0, 0.0, 0.0, 0.0, 0.0, 0.0, 0.0, 0.0, 0.0, 0.0, 0.0, 0.0, 0.0, 0.0, 0.0, 0.0, 0.0, 0.0, 0.0, 0.0, 0.0, 0.0, 0.0, 0.0, 0.0, 0.0, 0.0, 0.0, 0.0, 0.0, 0.0, 0.0, 0.0, 0.0, 0.0, 0.0, 0.0, 0.0, 0.0, 0.0, 0.0, 0.0, 0.0, 0.0, 0.0, 0.0, 0.0, 0.0, 0.0, 0.0, 0.0, 0.0, 0.0, 0.0, 0.0, 0.0, 0.0, 0.0, 0.0, 0.0, 0.0, 0.0, 0.0, 0.0, 0.0, 0.0, 0.0, 0.0, 0.0, 0.0, 0.0, 0.0, 0.0, 0.0, 0.0, 0.0, 0.0, 0.0, 0.0, 0.0, 0.0, 0.0, 0.0, 0.0, 0.0, 0.0, 0.0, 0.0, 0.0, 0.0, 0.0, 0.0, 0.0, 0.0, 0.0, 0.0, 0.0, 0.0, 0.0, 0.0, 0.0, 0.0, 0.0, 0.0, 0.0, 0.0, 0.0, 0.0, 0.0, 0.0, 0.0, 0.0, 0.0, 0.0, 0.0, 0.0, 0.0, 0.0, 0.0, 0.0, 0.0, 0.0, 0.0, 0.0, 0.0, 0.0, 0.0, 0.0, 0.0, 0.0, 0.0, 0.0, 0.0, 0.0, 0.0, 0.0, 0.0, 0.0, 0.0, 0.0, 0.0, 0.0, 0.0, 0.0, 0.0, 0.0, 0.0, 0.0, 0.0, 0.0, 0.0, 0.0, 0.0, 0.0, 0.0, 0.0, 0.0, 0.0, 0.0, 0.0, 0.0, 0.0, 0.0, 0.0, 0.0, 0.0, 0.0, 0.0, 0.0, 0.0, 0.0, 0.0, 0.0, 0.0, 0.0, 0.0, 0.0, 0.0, 0.0, 0.0, 0.0, 0.0, 0.0, 0.0, 0.0, 0.0, 0.0, 0.0, 0.0, 0.0, 0.0, 0.0, 0.0, 0.0, 0.0, 0.0, 0.0, 0.0, 0.0, 0.0, 0.0, 0.0, 0.0, 0.0, 0.0, 0.0, 0.0, 0.0, 0.0, 0.0, 0.0, 0.0, 0.0, 0.0, 0.0, 0.0, 0.0, 0.0, 0.0, 0.0, 0.0, 0.0, 0.0, 0.0, 0.0, 0.0, 0.0, 0.0, 0.0, 0.0, 0.0, 0.0, 0.0, 0.0, 0.0, 0.0, 0.0, 0.0, 0.0, 0.0, 0.0, 0.0, 0.0, 0.0, 0.0, 0.0, 0.0, 0.0, 0.0, 0.0, 0.0, 0.0, 0.0, 0.0, 0.0, 0.0, 0.0, 0.0, 0.0, 0.0, 0.0, 0.0, 0.0, 0.0, 0.0, 0.0, 0.0, 0.0, 0.0, 0.0, 0.0, 0.0, 0.0, 0.0, 0.0, 0.0, 0.0, 0.0, 0.0, 0.0, 0.0, 0.0, 0.0, 0.0, 0.0, 0.0, 0.0, 0.0, 0.0, 0.0, 0.0, 0.0, 0.0, 0.0, 0.0, 0.0, 0.0, 0.0, 0.0, 0.0, 0.0, 0.0, 0.0, 0.0, 0.0, 0.0, 0.0, 0.0, 0.0, 0.0, 0.0, 0.0, 0.0, 0.0, 0.0, 0.0, 0.0, 0.0, 0.0, 0.0, 0.0, 0.0, 0.0, 0.0, 0.0, 0.0, 0.0, 0.0, 0.0, 0.0, 0.0, 0.0, 0.0, 0.0, 0.0, 0.0, 0.0, 0.0, 0.0, 0.0, 0.0, 0.0, 0.0, 0.0, 0.0, 0.0, 0.0, 0.0, 0.0, 0.0, 0.0, 0.0, 0.0, 0.0, 0.0, 0.0, 0.0, 0.0, 0.0, 0.0, 0.0, 0.0, 0.0, 0.0, 0.0, 0.0, 0.0, 0.0, 0.0, 0.0, 0.0, 0.0, 0.0, 0.0, 0.0, 0.0, 0.0, 0.0, 0.0, 0.0, 0.0, 0.0, 0.0, 0.0, 0.0, 0.0, 0.0, 0.0, 0.0, 0.0, 0.0, 0.0, 0.0, 0.0, 0.0, 0.0, 0.0, 0.0, 0.0, 0.0, 0.0, 0.0, 0.0, 0.0, 0.0, 0.0, 0.0, 0.0, 0.0, 0.0, 0.0, 0.0, 0.0, 0.0, 0.0, 0.0, 0.0, 0.0, 0.0, 0.0, 0.0, 0.0, 0.0, 0.0, 0.0, 0.0, 0.0, 0.0, 0.0, 0.0, 0.0, 0.0, 0.0, 0.0, 0.0, 0.0, 0.0, 0.0, 0.0, 0.0, 0.0, 0.0, 0.0, 0.0, 0.0, 0.0, 0.0, 0.0, 0.0, 0.0, 0.0, 0.0, 0.0, 0.0, 0.0, 0.0, 0.0, 0.0, 0.0, 0.0, 0.0, 0.0, 0.0, 0.0, 0.0, 0.0, 0.0, 0.0, 0.0, 0.0, 0.0, 0.0, 0.0, 0.0, 0.0, 0.0, 0.0])
me_circle_003.update()
me_cylinder = bpy.data.meshes.new('Cylinder')
me_cylinder.from_pydata([(0.0, 1.0, -1.0), (0.0, 1.0, 1.0), (0.1951, 0.9808, -1.0), (0.1951, 0.9808, 1.0), (0.3827, 0.9239, -1.0), (0.3827, 0.9239, 1.0), (0.5556, 0.8315, -1.0), (0.5556, 0.8315, 1.0), (0.7071, 0.7071, -1.0), (0.7071, 0.7071, 1.0), (0.8315, 0.5556, -1.0), (0.8315, 0.5556, 1.0), (0.9239, 0.3827, -1.0), (0.9239, 0.3827, 1.0), (0.9808, 0.1951, -1.0), (0.9808, 0.1951, 1.0), (1.0, 0.0, -1.0), (1.0, 0.0, 1.0), (0.9808, -0.1951, -1.0), (0.9808, -0.1951, 1.0), (0.9239, -0.3827, -1.0), (0.9239, -0.3827, 1.0), (0.8315, -0.5556, -1.0), (0.8315, -0.5556, 1.0), (0.7071, -0.7071, -1.0), (0.7071, -0.7071, 1.0), (0.5556, -0.8315, -1.0), (0.5556, -0.8315, 1.0), (0.3827, -0.9239, -1.0), (0.3827, -0.9239, 1.0), (0.1951, -0.9808, -1.0), (0.1951, -0.9808, 1.0), (0.0, -1.0, -1.0), (0.0, -1.0, 1.0), (-0.1951, -0.9808, -1.0), (-0.1951, -0.9808, 1.0), (-0.3827, -0.9239, -1.0), (-0.3827, -0.9239, 1.0), (-0.5556, -0.8315, -1.0), (-0.5556, -0.8315, 1.0), (-0.7071, -0.7071, -1.0), (-0.7071, -0.7071, 1.0), (-0.8315, -0.5556, -1.0), (-0.8315, -0.5556, 1.0), (-0.9239, -0.3827, -1.0), (-0.9239, -0.3827, 1.0), (-0.9808, -0.1951, -1.0), (-0.9808, -0.1951, 1.0), (-1.0, 0.0, -1.0), (-1.0, 0.0, 1.0), (-0.9808, 0.1951, -1.0), (-0.9808, 0.1951, 1.0), (-0.9239, 0.3827, -1.0), (-0.9239, 0.3827, 1.0), (-0.8315, 0.5556, -1.0), (-0.8315, 0.5556, 1.0), (-0.7071, 0.7071, -1.0), (-0.7071, 0.7071, 1.0), (-0.5556, 0.8315, -1.0), (-0.5556, 0.8315, 1.0), (-0.3827, 0.9239, -1.0), (-0.3827, 0.9239, 1.0), (-0.1951, 0.9808, -1.0), (-0.1951, 0.9808, 1.0), (0.1951, 0.9808, 5.253), (8.122e-08, 1.0, 5.253), (0.3827, 0.9239, 5.253), (0.5556, 0.8315, 5.253), (0.7071, 0.7071, 5.253), (0.8315, 0.5556, 5.253), (0.9239, 0.3827, 5.253), (0.9808, 0.1951, 5.253), (1.0, 0.0, 5.253), (0.9808, -0.1951, 5.253), (0.9239, -0.3827, 5.253), (0.8315, -0.5556, 5.253), (0.7071, -0.7071, 5.253), (0.5556, -0.8315, 5.253), (0.3827, -0.9239, 5.253), (0.1951, -0.9808, 5.253), (8.122e-08, -1.0, 5.253), (-0.1951, -0.9808, 5.253), (-0.3827, -0.9239, 5.253), (-0.5556, -0.8315, 5.253), (-0.7071, -0.7071, 5.253), (-0.8315, -0.5556, 5.253), (-0.9239, -0.3827, 5.253), (-0.9808, -0.1951, 5.253), (-1.0, 0.0, 5.253), (-0.9808, 0.1951, 5.253), (-0.9239, 0.3827, 5.253), (-0.8315, 0.5556, 5.253), (-0.7071, 0.7071, 5.253), (-0.5556, 0.8315, 5.253), (-0.3827, 0.9239, 5.253), (-0.1951, 0.9808, 5.253), (-3.718e-08, 0.675, -3.239), (0.1317, 0.6621, -3.239), (0.2583, 0.6237, -3.239), (0.375, 0.5613, -3.239), (0.4773, 0.4773, -3.239), (0.5613, 0.375, -3.239), (0.6237, 0.2583, -3.239), (0.6621, 0.1317, -3.239), (0.675, 4.842e-09, -3.239), (0.6621, -0.1317, -3.239), (0.6237, -0.2583, -3.239), (0.5613, -0.375, -3.239), (0.4773, -0.4773, -3.239), (0.375, -0.5613, -3.239), (0.2583, -0.6237, -3.239), (0.1317, -0.6621, -3.239), (-3.718e-08, -0.675, -3.239), (-0.1317, -0.6621, -3.239), (-0.2583, -0.6237, -3.239), (-0.375, -0.5613, -3.239), (-0.4773, -0.4773, -3.239), (-0.5613, -0.375, -3.239), (-0.6237, -0.2583, -3.239), (-0.6621, -0.1317, -3.239), (-0.675, 4.842e-09, -3.239), (-0.6621, 0.1317, -3.239), (-0.6237, 0.2583, -3.239), (-0.5613, 0.375, -3.239), (-0.4773, 0.4773, -3.239), (-0.375, 0.5613, -3.239), (-0.2583, 0.6237, -3.239), (-0.1317, 0.6621, -3.239), (-6.182e-07, 0.675, -4.846), (0.1317, 0.6621, -4.846), (0.2583, 0.6237, -4.846), (0.375, 0.5613, -4.846), (0.4773, 0.4773, -4.846), (0.5613, 0.375, -4.846), (0.6237, 0.2583, -4.846), (0.6621, 0.1317, -4.846), (0.675, 4.842e-09, -4.846), (0.6621, -0.1317, -4.846), (0.6237, -0.2583, -4.846), (0.5613, -0.375, -4.846), (0.4773, -0.4773, -4.846), (0.375, -0.5613, -4.846), (0.2583, -0.6237, -4.846), (0.1317, -0.6621, -4.846), (-6.182e-07, -0.675, -4.846), (-0.1317, -0.6621, -4.846), (-0.2583, -0.6237, -4.846), (-0.375, -0.5613, -4.846), (-0.4773, -0.4773, -4.846), (-0.5613, -0.375, -4.846), (-0.6237, -0.2583, -4.846), (-0.6621, -0.1317, -4.846), (-0.675, 4.842e-09, -4.846), (-0.6621, 0.1317, -4.846), (-0.6237, 0.2583, -4.846), (-0.5613, 0.375, -4.846), (-0.4773, 0.4773, -4.846), (-0.375, 0.5613, -4.846), (-0.2583, 0.6237, -4.846), (-0.1317, 0.6621, -4.846), (-4.691e-07, 0.03877, -8.351), (0.007564, 0.03803, -8.351), (0.01484, 0.03582, -8.351), (0.02154, 0.03224, -8.351), (0.02742, 0.02742, -8.351), (0.03224, 0.02154, -8.351), (0.03582, 0.01484, -8.351), (0.03803, 0.007564, -8.351), (0.03877, 2.661e-08, -8.351), (0.03803, -0.007564, -8.351), (0.03582, -0.01484, -8.351), (0.03224, -0.02154, -8.351), (0.02742, -0.02742, -8.351), (0.02154, -0.03224, -8.351), (0.01484, -0.03582, -8.351), (0.007564, -0.03803, -8.351), (-4.691e-07, -0.03877, -8.351), (-0.007565, -0.03803, -8.351), (-0.01484, -0.03582, -8.351), (-0.02154, -0.03224, -8.351), (-0.02742, -0.02742, -8.351), (-0.03224, -0.02154, -8.351), (-0.03582, -0.01484, -8.351), (-0.03803, -0.007564, -8.351), (-0.03877, 2.661e-08, -8.351), (-0.03803, 0.007564, -8.351), (-0.03582, 0.01484, -8.351), (-0.03224, 0.02154, -8.351), (-0.02742, 0.02742, -8.351), (-0.02154, 0.03224, -8.351), (-0.01484, 0.03582, -8.351), (-0.007565, 0.03803, -8.351)], [], [(0, 1, 3, 2), (2, 3, 5, 4), (4, 5, 7, 6), (6, 7, 9, 8), (8, 9, 11, 10), (10, 11, 13, 12), (12, 13, 15, 14), (14, 15, 17, 16), (16, 17, 19, 18), (18, 19, 21, 20), (20, 21, 23, 22), (22, 23, 25, 24), (24, 25, 27, 26), (26, 27, 29, 28), (28, 29, 31, 30), (30, 31, 33, 32), (32, 33, 35, 34), (34, 35, 37, 36), (36, 37, 39, 38), (38, 39, 41, 40), (40, 41, 43, 42), (42, 43, 45, 44), (44, 45, 47, 46), (46, 47, 49, 48), (48, 49, 51, 50), (50, 51, 53, 52), (52, 53, 55, 54), (54, 55, 57, 56), (56, 57, 59, 58), (58, 59, 61, 60), (31, 29, 78, 79), (60, 61, 63, 62), (62, 63, 1, 0), (2, 4, 98, 97), (64, 65, 95, 94, 93, 92, 91, 90, 89, 88, 87, 86, 85, 84, 83, 82, 81, 80, 79, 78, 77, 76, 75, 74, 73, 72, 71, 70, 69, 68, 67, 66), (49, 47, 87, 88), (5, 3, 64, 66), (23, 21, 74, 75), (41, 39, 83, 84), (59, 57, 92, 93), (15, 13, 70, 71), (33, 31, 79, 80), (51, 49, 88, 89), (7, 5, 66, 67), (25, 23, 75, 76), (43, 41, 84, 85), (61, 59, 93, 94), (17, 15, 71, 72), (35, 33, 80, 81), (53, 51, 89, 90), (9, 7, 67, 68), (27, 25, 76, 77), (45, 43, 85, 86), (63, 61, 94, 95), (19, 17, 72, 73), (37, 35, 81, 82), (55, 53, 90, 91), (11, 9, 68, 69), (29, 27, 77, 78), (47, 45, 86, 87), (3, 1, 65, 64), (1, 63, 95, 65), (21, 19, 73, 74), (39, 37, 82, 83), (57, 55, 91, 92), (13, 11, 69, 70), (114, 115, 147, 146), (20, 22, 107, 106), (38, 40, 116, 115), (56, 58, 125, 124), (12, 14, 103, 102), (30, 32, 112, 111), (48, 50, 121, 120), (4, 6, 99, 98), (22, 24, 108, 107), (40, 42, 117, 116), (58, 60, 126, 125), (14, 16, 104, 103), (32, 34, 113, 112), (50, 52, 122, 121), (6, 8, 100, 99), (24, 26, 109, 108), (42, 44, 118, 117), (60, 62, 127, 126), (16, 18, 105, 104), (34, 36, 114, 113), (52, 54, 123, 122), (8, 10, 101, 100), (26, 28, 110, 109), (44, 46, 119, 118), (0, 2, 97, 96), (62, 0, 96, 127), (18, 20, 106, 105), (36, 38, 115, 114), (54, 56, 124, 123), (10, 12, 102, 101), (28, 30, 111, 110), (46, 48, 120, 119), (149, 150, 182, 181), (101, 102, 134, 133), (115, 116, 148, 147), (102, 103, 135, 134), (116, 117, 149, 148), (103, 104, 136, 135), (117, 118, 150, 149), (104, 105, 137, 136), (118, 119, 151, 150), (105, 106, 138, 137), (119, 120, 152, 151), (106, 107, 139, 138), (120, 121, 153, 152), (107, 108, 140, 139), (121, 122, 154, 153), (108, 109, 141, 140), (122, 123, 155, 154), (109, 110, 142, 141), (96, 97, 129, 128), (123, 124, 156, 155), (110, 111, 143, 142), (97, 98, 130, 129), (124, 125, 157, 156), (111, 112, 144, 143), (98, 99, 131, 130), (125, 126, 158, 157), (112, 113, 145, 144), (99, 100, 132, 131), (126, 127, 159, 158), (113, 114, 146, 145), (100, 101, 133, 132), (127, 96, 128, 159), (160, 161, 162, 163, 164, 165, 166, 167, 168, 169, 170, 171, 172, 173, 174, 175, 176, 177, 178, 179, 180, 181, 182, 183, 184, 185, 186, 187, 188, 189, 190, 191), (136, 137, 169, 168), (150, 151, 183, 182), (137, 138, 170, 169), (151, 152, 184, 183), (138, 139, 171, 170), (152, 153, 185, 184), (139, 140, 172, 171), (153, 154, 186, 185), (140, 141, 173, 172), (154, 155, 187, 186), (141, 142, 174, 173), (128, 129, 161, 160), (155, 156, 188, 187), (142, 143, 175, 174), (129, 130, 162, 161), (156, 157, 189, 188), (143, 144, 176, 175), (130, 131, 163, 162), (157, 158, 190, 189), (144, 145, 177, 176), (131, 132, 164, 163), (158, 159, 191, 190), (145, 146, 178, 177), (132, 133, 165, 164), (159, 128, 160, 191), (146, 147, 179, 178), (133, 134, 166, 165), (147, 148, 180, 179), (134, 135, 167, 166), (148, 149, 181, 180), (135, 136, 168, 167)])
_uv = me_cylinder.uv_layers.new(name='UVMap')
_uv.uv.foreach_set('vector', [1.0, 0.5, 1.0, 1.0, 0.9688, 1.0, 0.9688, 0.5, 0.9688, 0.5, 0.9688, 1.0, 0.9375, 1.0, 0.9375, 0.5, 0.9375, 0.5, 0.9375, 1.0, 0.9062, 1.0, 0.9062, 0.5, 0.9062, 0.5, 0.9062, 1.0, 0.875, 1.0, 0.875, 0.5, 0.875, 0.5, 0.875, 1.0, 0.8438, 1.0, 0.8438, 0.5, 0.8438, 0.5, 0.8438, 1.0, 0.8125, 1.0, 0.8125, 0.5, 0.8125, 0.5, 0.8125, 1.0, 0.7812, 1.0, 0.7812, 0.5, 0.7812, 0.5, 0.7812, 1.0, 0.75, 1.0, 0.75, 0.5, 0.75, 0.5, 0.75, 1.0, 0.7188, 1.0, 0.7188, 0.5, 0.7188, 0.5, 0.7188, 1.0, 0.6875, 1.0, 0.6875, 0.5, 0.6875, 0.5, 0.6875, 1.0, 0.6562, 1.0, 0.6562, 0.5, 0.6562, 0.5, 0.6562, 1.0, 0.625, 1.0, 0.625, 0.5, 0.625, 0.5, 0.625, 1.0, 0.5938, 1.0, 0.5938, 0.5, 0.5938, 0.5, 0.5938, 1.0, 0.5625, 1.0, 0.5625, 0.5, 0.5625, 0.5, 0.5625, 1.0, 0.5312, 1.0, 0.5312, 0.5, 0.5312, 0.5, 0.5312, 1.0, 0.5, 1.0, 0.5, 0.5, 0.5, 0.5, 0.5, 1.0, 0.4688, 1.0, 0.4688, 0.5, 0.4688, 0.5, 0.4688, 1.0, 0.4375, 1.0, 0.4375, 0.5, 0.4375, 0.5, 0.4375, 1.0, 0.4062, 1.0, 0.4062, 0.5, 0.4062, 0.5, 0.4062, 1.0, 0.375, 1.0, 0.375, 0.5, 0.375, 0.5, 0.375, 1.0, 0.3438, 1.0, 0.3438, 0.5, 0.3438, 0.5, 0.3438, 1.0, 0.3125, 1.0, 0.3125, 0.5, 0.3125, 0.5, 0.3125, 1.0, 0.2812, 1.0, 0.2812, 0.5, 0.2812, 0.5, 0.2812, 1.0, 0.25, 1.0, 0.25, 0.5, 0.25, 0.5, 0.25, 1.0, 0.2188, 1.0, 0.2188, 0.5, 0.2188, 0.5, 0.2188, 1.0, 0.1875, 1.0, 0.1875, 0.5, 0.1875, 0.5, 0.1875, 1.0, 0.1562, 1.0, 0.1562, 0.5, 0.1562, 0.5, 0.1562, 1.0, 0.125, 1.0, 0.125, 0.5, 0.125, 0.5, 0.125, 1.0, 0.09375, 1.0, 0.09375, 0.5, 0.09375, 0.5, 0.09375, 1.0, 0.0625, 1.0, 0.0625, 0.5, 0.5312, 1.0, 0.5625, 1.0, 0.5625, 1.0, 0.5312, 1.0, 0.0625, 0.5, 0.0625, 1.0, 0.03125, 1.0, 0.03125, 0.5, 0.03125, 0.5, 0.03125, 1.0, 0.0, 1.0, 0.0, 0.5, 0.9688, 0.5, 0.9375, 0.5, 0.9375, 0.5, 0.9688, 0.5, 0.2968, 0.4854, 0.25, 0.49, 0.2032, 0.4854, 0.1582, 0.4717, 0.1167, 0.4496, 0.08029, 0.4197, 0.05045, 0.3833, 0.02827, 0.3418, 0.01461, 0.2968, 0.01, 0.25, 0.01461, 0.2032, 0.02827, 0.1582, 0.05045, 0.1167, 0.08029, 0.08029, 0.1167, 0.05045, 0.1582, 0.02827, 0.2032, 0.01461, 0.25, 0.01, 0.2968, 0.01461, 0.3418, 0.02827, 0.3833, 0.05045, 0.4197, 0.08029, 0.4496, 0.1167, 0.4717, 0.1582, 0.4854, 0.2032, 0.49, 0.25, 0.4854, 0.2968, 0.4717, 0.3418, 0.4496, 0.3833, 0.4197, 0.4197, 0.3833, 0.4496, 0.3418, 0.4717, 0.25, 1.0, 0.2812, 1.0, 0.2812, 1.0, 0.25, 1.0, 0.9375, 1.0, 0.9688, 1.0, 0.9688, 1.0, 0.9375, 1.0, 0.6562, 1.0, 0.6875, 1.0, 0.6875, 1.0, 0.6562, 1.0, 0.375, 1.0, 0.4062, 1.0, 0.4062, 1.0, 0.375, 1.0, 0.09375, 1.0, 0.125, 1.0, 0.125, 1.0, 0.09375, 1.0, 0.7812, 1.0, 0.8125, 1.0, 0.8125, 1.0, 0.7812, 1.0, 0.5, 1.0, 0.5312, 1.0, 0.5312, 1.0, 0.5, 1.0, 0.2188, 1.0, 0.25, 1.0, 0.25, 1.0, 0.2188, 1.0, 0.9062, 1.0, 0.9375, 1.0, 0.9375, 1.0, 0.9062, 1.0, 0.625, 1.0, 0.6562, 1.0, 0.6562, 1.0, 0.625, 1.0, 0.3438, 1.0, 0.375, 1.0, 0.375, 1.0, 0.3438, 1.0, 0.0625, 1.0, 0.09375, 1.0, 0.09375, 1.0, 0.0625, 1.0, 0.75, 1.0, 0.7812, 1.0, 0.7812, 1.0, 0.75, 1.0, 0.4688, 1.0, 0.5, 1.0, 0.5, 1.0, 0.4688, 1.0, 0.1875, 1.0, 0.2188, 1.0, 0.2188, 1.0, 0.1875, 1.0, 0.875, 1.0, 0.9062, 1.0, 0.9062, 1.0, 0.875, 1.0, 0.5938, 1.0, 0.625, 1.0, 0.625, 1.0, 0.5938, 1.0, 0.3125, 1.0, 0.3438, 1.0, 0.3438, 1.0, 0.3125, 1.0, 0.03125, 1.0, 0.0625, 1.0, 0.0625, 1.0, 0.03125, 1.0, 0.7188, 1.0, 0.75, 1.0, 0.75, 1.0, 0.7188, 1.0, 0.4375, 1.0, 0.4688, 1.0, 0.4688, 1.0, 0.4375, 1.0, 0.1562, 1.0, 0.1875, 1.0, 0.1875, 1.0, 0.1562, 1.0, 0.8438, 1.0, 0.875, 1.0, 0.875, 1.0, 0.8438, 1.0, 0.5625, 1.0, 0.5938, 1.0, 0.5938, 1.0, 0.5625, 1.0, 0.2812, 1.0, 0.3125, 1.0, 0.3125, 1.0, 0.2812, 1.0, 0.9688, 1.0, 1.0, 1.0, 1.0, 1.0, 0.9688, 1.0, 0.0, 1.0, 0.03125, 1.0, 0.03125, 1.0, 0.0, 1.0, 0.6875, 1.0, 0.7188, 1.0, 0.7188, 1.0, 0.6875, 1.0, 0.4062, 1.0, 0.4375, 1.0, 0.4375, 1.0, 0.4062, 1.0, 0.125, 1.0, 0.1562, 1.0, 0.1562, 1.0, 0.125, 1.0, 0.8125, 1.0, 0.8438, 1.0, 0.8438, 1.0, 0.8125, 1.0, 0.4375, 0.5, 0.4062, 0.5, 0.4062, 0.5, 0.4375, 0.5, 0.6875, 0.5, 0.6562, 0.5, 0.6562, 0.5, 0.6875, 0.5, 0.4062, 0.5, 0.375, 0.5, 0.375, 0.5, 0.4062, 0.5, 0.125, 0.5, 0.09375, 0.5, 0.09375, 0.5, 0.125, 0.5, 0.8125, 0.5, 0.7812, 0.5, 0.7812, 0.5, 0.8125, 0.5, 0.5312, 0.5, 0.5, 0.5, 0.5, 0.5, 0.5312, 0.5, 0.25, 0.5, 0.2188, 0.5, 0.2188, 0.5, 0.25, 0.5, 0.9375, 0.5, 0.9062, 0.5, 0.9062, 0.5, 0.9375, 0.5, 0.6562, 0.5, 0.625, 0.5, 0.625, 0.5, 0.6562, 0.5, 0.375, 0.5, 0.3438, 0.5, 0.3438, 0.5, 0.375, 0.5, 0.09375, 0.5, 0.0625, 0.5, 0.0625, 0.5, 0.09375, 0.5, 0.7812, 0.5, 0.75, 0.5, 0.75, 0.5, 0.7812, 0.5, 0.5, 0.5, 0.4688, 0.5, 0.4688, 0.5, 0.5, 0.5, 0.2188, 0.5, 0.1875, 0.5, 0.1875, 0.5, 0.2188, 0.5, 0.9062, 0.5, 0.875, 0.5, 0.875, 0.5, 0.9062, 0.5, 0.625, 0.5, 0.5938, 0.5, 0.5938, 0.5, 0.625, 0.5, 0.3438, 0.5, 0.3125, 0.5, 0.3125, 0.5, 0.3438, 0.5, 0.0625, 0.5, 0.03125, 0.5, 0.03125, 0.5, 0.0625, 0.5, 0.75, 0.5, 0.7188, 0.5, 0.7188, 0.5, 0.75, 0.5, 0.4688, 0.5, 0.4375, 0.5, 0.4375, 0.5, 0.4688, 0.5, 0.1875, 0.5, 0.1562, 0.5, 0.1562, 0.5, 0.1875, 0.5, 0.875, 0.5, 0.8438, 0.5, 0.8438, 0.5, 0.875, 0.5, 0.5938, 0.5, 0.5625, 0.5, 0.5625, 0.5, 0.5938, 0.5, 0.3125, 0.5, 0.2812, 0.5, 0.2812, 0.5, 0.3125, 0.5, 1.0, 0.5, 0.9688, 0.5, 0.9688, 0.5, 1.0, 0.5, 0.03125, 0.5, 0.0, 0.5, 0.0, 0.5, 0.03125, 0.5, 0.7188, 0.5, 0.6875, 0.5, 0.6875, 0.5, 0.7188, 0.5, 0.4375, 0.5, 0.4062, 0.5, 0.4062, 0.5, 0.4375, 0.5, 0.1562, 0.5, 0.125, 0.5, 0.125, 0.5, 0.1562, 0.5, 0.8438, 0.5, 0.8125, 0.5, 0.8125, 0.5, 0.8438, 0.5, 0.5625, 0.5, 0.5312, 0.5, 0.5312, 0.5, 0.5625, 0.5, 0.2812, 0.5, 0.25, 0.5, 0.25, 0.5, 0.2812, 0.5, 0.3438, 0.5, 0.3125, 0.5, 0.3125, 0.5, 0.3438, 0.5, 0.8438, 0.5, 0.8125, 0.5, 0.8125, 0.5, 0.8438, 0.5, 0.4062, 0.5, 0.375, 0.5, 0.375, 0.5, 0.4062, 0.5, 0.8125, 0.5, 0.7812, 0.5, 0.7812, 0.5, 0.8125, 0.5, 0.375, 0.5, 0.3438, 0.5, 0.3438, 0.5, 0.375, 0.5, 0.7812, 0.5, 0.75, 0.5, 0.75, 0.5, 0.7812, 0.5, 0.3438, 0.5, 0.3125, 0.5, 0.3125, 0.5, 0.3438, 0.5, 0.75, 0.5, 0.7188, 0.5, 0.7188, 0.5, 0.75, 0.5, 0.3125, 0.5, 0.2812, 0.5, 0.2812, 0.5, 0.3125, 0.5, 0.7188, 0.5, 0.6875, 0.5, 0.6875, 0.5, 0.7188, 0.5, 0.2812, 0.5, 0.25, 0.5, 0.25, 0.5, 0.2812, 0.5, 0.6875, 0.5, 0.6562, 0.5, 0.6562, 0.5, 0.6875, 0.5, 0.25, 0.5, 0.2188, 0.5, 0.2188, 0.5, 0.25, 0.5, 0.6562, 0.5, 0.625, 0.5, 0.625, 0.5, 0.6562, 0.5, 0.2188, 0.5, 0.1875, 0.5, 0.1875, 0.5, 0.2188, 0.5, 0.625, 0.5, 0.5938, 0.5, 0.5938, 0.5, 0.625, 0.5, 0.1875, 0.5, 0.1562, 0.5, 0.1562, 0.5, 0.1875, 0.5, 0.5938, 0.5, 0.5625, 0.5, 0.5625, 0.5, 0.5938, 0.5, 1.0, 0.5, 0.9688, 0.5, 0.9688, 0.5, 1.0, 0.5, 0.1562, 0.5, 0.125, 0.5, 0.125, 0.5, 0.1562, 0.5, 0.5625, 0.5, 0.5312, 0.5, 0.5312, 0.5, 0.5625, 0.5, 0.9688, 0.5, 0.9375, 0.5, 0.9375, 0.5, 0.9688, 0.5, 0.125, 0.5, 0.09375, 0.5, 0.09375, 0.5, 0.125, 0.5, 0.5312, 0.5, 0.5, 0.5, 0.5, 0.5, 0.5312, 0.5, 0.9375, 0.5, 0.9062, 0.5, 0.9062, 0.5, 0.9375, 0.5, 0.09375, 0.5, 0.0625, 0.5, 0.0625, 0.5, 0.09375, 0.5, 0.5, 0.5, 0.4688, 0.5, 0.4688, 0.5, 0.5, 0.5, 0.9062, 0.5, 0.875, 0.5, 0.875, 0.5, 0.9062, 0.5, 0.0625, 0.5, 0.03125, 0.5, 0.03125, 0.5, 0.0625, 0.5, 0.4688, 0.5, 0.4375, 0.5, 0.4375, 0.5, 0.4688, 0.5, 0.875, 0.5, 0.8438, 0.5, 0.8438, 0.5, 0.875, 0.5, 0.03125, 0.5, 0.0, 0.5, 0.0, 0.5, 0.03125, 0.5, 0.75, 0.49, 0.7968, 0.4854, 0.8418, 0.4717, 0.8833, 0.4496, 0.9197, 0.4197, 0.9496, 0.3833, 0.9717, 0.3418, 0.9854, 0.2968, 0.99, 0.25, 0.9854, 0.2032, 0.9717, 0.1582, 0.9496, 0.1167, 0.9197, 0.08029, 0.8833, 0.05045, 0.8418, 0.02827, 0.7968, 0.01461, 0.75, 0.01, 0.7032, 0.01461, 0.6582, 0.02827, 0.6167, 0.05045, 0.5803, 0.08029, 0.5504, 0.1167, 0.5283, 0.1582, 0.5146, 0.2032, 0.51, 0.25, 0.5146, 0.2968, 0.5283, 0.3418, 0.5504, 0.3833, 0.5803, 0.4197, 0.6167, 0.4496, 0.6582, 0.4717, 0.7032, 0.4854, 0.75, 0.5, 0.7188, 0.5, 0.7188, 0.5, 0.75, 0.5, 0.3125, 0.5, 0.2812, 0.5, 0.2812, 0.5, 0.3125, 0.5, 0.7188, 0.5, 0.6875, 0.5, 0.6875, 0.5, 0.7188, 0.5, 0.2812, 0.5, 0.25, 0.5, 0.25, 0.5, 0.2812, 0.5, 0.6875, 0.5, 0.6562, 0.5, 0.6562, 0.5, 0.6875, 0.5, 0.25, 0.5, 0.2188, 0.5, 0.2188, 0.5, 0.25, 0.5, 0.6562, 0.5, 0.625, 0.5, 0.625, 0.5, 0.6562, 0.5, 0.2188, 0.5, 0.1875, 0.5, 0.1875, 0.5, 0.2188, 0.5, 0.625, 0.5, 0.5938, 0.5, 0.5938, 0.5, 0.625, 0.5, 0.1875, 0.5, 0.1562, 0.5, 0.1562, 0.5, 0.1875, 0.5, 0.5938, 0.5, 0.5625, 0.5, 0.5625, 0.5, 0.5938, 0.5, 1.0, 0.5, 0.9688, 0.5, 0.9688, 0.5, 1.0, 0.5, 0.1562, 0.5, 0.125, 0.5, 0.125, 0.5, 0.1562, 0.5, 0.5625, 0.5, 0.5312, 0.5, 0.5312, 0.5, 0.5625, 0.5, 0.9688, 0.5, 0.9375, 0.5, 0.9375, 0.5, 0.9688, 0.5, 0.125, 0.5, 0.09375, 0.5, 0.09375, 0.5, 0.125, 0.5, 0.5312, 0.5, 0.5, 0.5, 0.5, 0.5, 0.5312, 0.5, 0.9375, 0.5, 0.9062, 0.5, 0.9062, 0.5, 0.9375, 0.5, 0.09375, 0.5, 0.0625, 0.5, 0.0625, 0.5, 0.09375, 0.5, 0.5, 0.5, 0.4688, 0.5, 0.4688, 0.5, 0.5, 0.5, 0.9062, 0.5, 0.875, 0.5, 0.875, 0.5, 0.9062, 0.5, 0.0625, 0.5, 0.03125, 0.5, 0.03125, 0.5, 0.0625, 0.5, 0.4688, 0.5, 0.4375, 0.5, 0.4375, 0.5, 0.4688, 0.5, 0.875, 0.5, 0.8438, 0.5, 0.8438, 0.5, 0.875, 0.5, 0.03125, 0.5, 0.0, 0.5, 0.0, 0.5, 0.03125, 0.5, 0.4375, 0.5, 0.4062, 0.5, 0.4062, 0.5, 0.4375, 0.5, 0.8438, 0.5, 0.8125, 0.5, 0.8125, 0.5, 0.8438, 0.5, 0.4062, 0.5, 0.375, 0.5, 0.375, 0.5, 0.4062, 0.5, 0.8125, 0.5, 0.7812, 0.5, 0.7812, 0.5, 0.8125, 0.5, 0.375, 0.5, 0.3438, 0.5, 0.3438, 0.5, 0.375, 0.5, 0.7812, 0.5, 0.75, 0.5, 0.75, 0.5, 0.7812, 0.5])
me_cylinder.update()

# ---- objects
ob_light = bpy.data.objects.new('Light', light_light)
ob_camera = bpy.data.objects.new('Camera', cam_camera)
ob_circle = bpy.data.objects.new('Circle', me_circle_001)
ob_circle_002 = bpy.data.objects.new('Circle.002', me_circle)
ob_plane = bpy.data.objects.new('Plane', me_plane)
ob_cube = bpy.data.objects.new('Cube', me_cube_002)
ob_circle_003 = bpy.data.objects.new('Circle.003', me_circle_003)
ob_cylinder = bpy.data.objects.new('Cylinder', me_cylinder)

# ---- transforms, parenting, visibility, modifiers, constraints
ob_light.location = (4.076, 1.005, 5.904)
ob_light.rotation_euler = (0.6503, 0.05522, 1.866)
ob_light.lock_rotations_4d = False
ob_light.empty_display_type = 'ARROWS'
ob_light.color = (0.0, 0.0, 0.0, 0.0)
ob_light.lineart.crease_threshold = 0.0
ob_camera.location = (7.359, -6.926, 4.958)
ob_camera.rotation_euler = (1.109, 0.0, 0.8149)
ob_camera.lock_rotations_4d = False
ob_camera.empty_display_type = 'ARROWS'
ob_camera.color = (0.0, 0.0, 0.0, 0.0)
ob_camera.display_type = 'WIRE'
ob_camera.lineart.crease_threshold = 0.0
ob_circle.location = (0.0, 0.0, 0.0)
ob_circle.rotation_euler = (1.571, -0.0, 0.0)
_m = ob_circle.modifiers.new('Screw', 'SCREW')
_m.iterations = 6
_m.axis = 'Y'
_m.screw_offset = 1.7
ob_circle_002.location = (1.992, 0.0, 0.0)
ob_circle_002.rotation_euler = (-0.0, 1.571, 0.0)
ob_circle_002.scale = (0.2073, 0.2073, 0.2073)
ob_plane.location = (5.384, 4.641e-07, 3.454)
ob_plane.rotation_euler = (2.265e-11, -1.127, 1.596e-09)
ob_plane.scale = (4.872, 4.872, 4.872)
ob_cube.location = (9.398, 0.0, 11.67)
ob_cube.rotation_euler = (0.0, 0.4575, 0.0)
ob_cube.scale = (0.4283, 3.627, 2.42)
ob_circle_003.location = (0.0, 0.0, 0.0)
ob_cylinder.location = (0.0, 0.0, 13.64)

# ---- collection membership
col_collection.objects.link(ob_light)
col_collection.objects.link(ob_camera)
col_collection.objects.link(ob_circle)
col_collection.objects.link(ob_circle_002)
col_collection.objects.link(ob_plane)
col_collection.objects.link(ob_cube)
col_collection.objects.link(ob_circle_003)
col_collection.objects.link(ob_cylinder)

# ---- scene / render settings (as saved in the file)
scene.camera = ob_camera
scene.frame_start = 1; scene.frame_end = 250; scene.frame_set(1)
scene.render.engine = 'BLENDER_EEVEE_NEXT'
scene.cycles.sampling_pattern = 'TABULATED_SOBOL'
scene.eevee.ray_tracing_options.trace_max_roughness = 0.0
bpy.context.view_layer.update()
